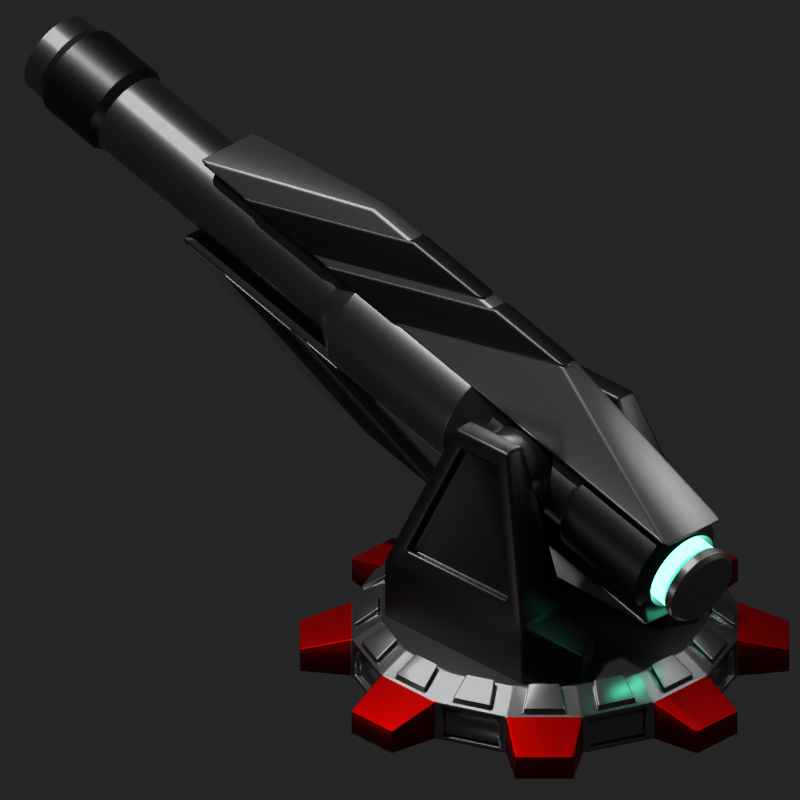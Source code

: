 # Source: particle_waveform_turret.blend  (saved by Blender 2.80.75; exported with 4.5.12 LTS)
import bpy
from mathutils import Matrix  # noqa: F401  (used for matrix-valued properties, if any)

bpy.ops.wm.read_factory_settings(use_empty=True)
scene = bpy.context.scene
scene.name = 'Scene'

# ---- collections
col_collection_1 = bpy.data.collections.new('Collection 1'); scene.collection.children.link(col_collection_1)

# ---- materials (node trees are filled in below, after node groups)
mat_dark_metal = bpy.data.materials.new('Dark Metal')
mat_dark_metal.alpha_threshold = 0.0
mat_dark_metal.roughness = 0.5
mat_light_metal = bpy.data.materials.new('Light Metal')
mat_light_metal.alpha_threshold = 0.0
mat_light_metal.roughness = 0.5
mat_colorful_metal = bpy.data.materials.new('Colorful Metal')
mat_colorful_metal.alpha_threshold = 0.0
mat_colorful_metal.roughness = 0.5
mat_raw_metal = bpy.data.materials.new('Raw Metal')
mat_raw_metal.alpha_threshold = 0.0
mat_raw_metal.roughness = 0.5
mat_light_source = bpy.data.materials.new('Light Source')
mat_light_source.alpha_threshold = 0.0
mat_light_source.roughness = 0.5

# ---- material node trees
mat_dark_metal.use_nodes = True; mat_dark_metal.node_tree.nodes.clear()
_N = mat_dark_metal.node_tree.nodes; _L = mat_dark_metal.node_tree.links
n0 = _N.new('ShaderNodeOutputMaterial'); n0.name = 'Material Output'; n0.location = (300, 300)
n1 = _N.new('ShaderNodeBsdfPrincipled'); n1.name = 'Principled BSDF'; n1.location = (10, 300)
n1.width = 150
n1.subsurface_method = 'BURLEY'
n1.inputs[0].default_value = (0.04954, 0.04954, 0.04954, 1.0)
n1.inputs[1].default_value = 1.0
n1.inputs[2].default_value = 0.4
n1.inputs[3].default_value = 1.45
n1.inputs[9].default_value = (1.0, 1.0, 1.0)
n1.inputs[27].default_value = (0.0, 0.0, 0.0, 1.0)
n1.inputs[28].default_value = 1.0
_L.new(n1.outputs[0], n0.inputs[0])
n0.is_active_output = True
mat_light_metal.use_nodes = True; mat_light_metal.node_tree.nodes.clear()
_N = mat_light_metal.node_tree.nodes; _L = mat_light_metal.node_tree.links
n0 = _N.new('ShaderNodeOutputMaterial'); n0.name = 'Material Output'; n0.location = (300, 300)
n1 = _N.new('ShaderNodeBsdfPrincipled'); n1.name = 'Principled BSDF'; n1.location = (10, 300)
n1.width = 150
n1.subsurface_method = 'BURLEY'
n1.inputs[0].default_value = (0.7874, 0.7874, 0.7874, 1.0)
n1.inputs[1].default_value = 1.0
n1.inputs[2].default_value = 0.3
n1.inputs[3].default_value = 1.45
n1.inputs[9].default_value = (1.0, 1.0, 1.0)
n1.inputs[27].default_value = (0.0, 0.0, 0.0, 1.0)
n1.inputs[28].default_value = 1.0
_L.new(n1.outputs[0], n0.inputs[0])
n0.is_active_output = True
mat_colorful_metal.use_nodes = True; mat_colorful_metal.node_tree.nodes.clear()
_N = mat_colorful_metal.node_tree.nodes; _L = mat_colorful_metal.node_tree.links
n0 = _N.new('ShaderNodeOutputMaterial'); n0.name = 'Material Output'; n0.location = (300, 300)
n1 = _N.new('ShaderNodeBsdfPrincipled'); n1.name = 'Principled BSDF'; n1.location = (10, 300)
n1.width = 150
n1.subsurface_method = 'BURLEY'
n1.inputs[0].default_value = (0.3185, 0.0004068, 0.0, 1.0)
n1.inputs[1].default_value = 1.0
n1.inputs[2].default_value = 0.5248
n1.inputs[3].default_value = 1.45
n1.inputs[9].default_value = (1.0, 1.0, 1.0)
n1.inputs[27].default_value = (0.0, 0.0, 0.0, 1.0)
n1.inputs[28].default_value = 1.0
_L.new(n1.outputs[0], n0.inputs[0])
n0.is_active_output = True
mat_raw_metal.use_nodes = True; mat_raw_metal.node_tree.nodes.clear()
_N = mat_raw_metal.node_tree.nodes; _L = mat_raw_metal.node_tree.links
n0 = _N.new('ShaderNodeOutputMaterial'); n0.name = 'Material Output'; n0.location = (300, 300)
n1 = _N.new('ShaderNodeBsdfPrincipled'); n1.name = 'Principled BSDF'; n1.location = (10, 300)
n1.width = 150
n1.subsurface_method = 'BURLEY'
n1.inputs[0].default_value = (0.281, 0.281, 0.281, 1.0)
n1.inputs[1].default_value = 1.0
n1.inputs[2].default_value = 0.3
n1.inputs[3].default_value = 1.45
n1.inputs[9].default_value = (1.0, 1.0, 1.0)
n1.inputs[27].default_value = (0.0, 0.0, 0.0, 1.0)
n1.inputs[28].default_value = 1.0
_L.new(n1.outputs[0], n0.inputs[0])
n0.is_active_output = True
mat_light_source.use_nodes = True; mat_light_source.node_tree.nodes.clear()
_N = mat_light_source.node_tree.nodes; _L = mat_light_source.node_tree.links
n0 = _N.new('ShaderNodeOutputMaterial'); n0.name = 'Material Output'; n0.location = (300, 300)
n1 = _N.new('ShaderNodeEmission'); n1.name = 'Emission'; n1.location = (10, 300)
n1.inputs[0].default_value = (0.1329, 1.0, 0.6383, 1.0)
n1.inputs[1].default_value = 6.0
_L.new(n1.outputs[0], n0.inputs[0])
n0.is_active_output = True

# ---- world
world_world = bpy.data.worlds.new('World'); scene.world = world_world
world_world.color = (0.01885, 0.01885, 0.01885)
world_world.use_sun_shadow = False
world_world.sun_shadow_jitter_overblur = 0.0
world_world.cycles.sampling_method = 'MANUAL'
world_world.cycles.sample_map_resolution = 256

# ---- cameras
cam_camera = bpy.data.cameras.new('Camera')
cam_camera.type = 'ORTHO'
cam_camera.clip_end = 100.0
cam_camera.lens = 35.0
cam_camera.sensor_width = 32.0
cam_camera.sensor_height = 18.0
cam_camera.ortho_scale = 7.0
cam_camera.dof.focus_distance = 0.0

# ---- lights
light_lamp_002 = bpy.data.lights.new('Lamp.002', 'POINT')
light_lamp_002.transmission_factor = 0.0
light_lamp_002.cutoff_distance = 30.0
light_lamp_002.energy = 100.0
light_lamp_002.shadow_buffer_clip_start = 1.001
light_lamp_002.shadow_soft_size = 1.0
light_lamp_002.shadow_maximum_resolution = 0.006
light_lamp_002.use_absolute_resolution = True
light_lamp_002.cycles.use_multiple_importance_sampling = False
light_sun = bpy.data.lights.new('Sun', 'SUN')
light_sun.transmission_factor = 0.0
light_sun.angle = 0.036
light_sun.energy = 3.0
light_sun.shadow_buffer_clip_start = 0.5
light_sun.shadow_soft_size = 0.018
light_sun.shadow_cascade_max_distance = 1000.0
light_sun.cycles.use_multiple_importance_sampling = False
light_lamp = bpy.data.lights.new('Lamp', 'POINT')
light_lamp.transmission_factor = 0.0
light_lamp.cutoff_distance = 30.0
light_lamp.energy = 100.0
light_lamp.shadow_buffer_clip_start = 1.001
light_lamp.shadow_soft_size = 1.0
light_lamp.shadow_maximum_resolution = 0.006
light_lamp.use_absolute_resolution = True
light_lamp.cycles.use_multiple_importance_sampling = False

# ---- meshes
me_cube_003 = bpy.data.meshes.new('Cube.003')
me_cube_003.from_pydata([(-0.3968, 0.2114, 0.4869), (-0.09875, -1.714, 1.228), (0.3968, 0.2114, 0.4869), (0.09875, -1.714, 1.228), (0.09875, -0.7465, 1.228), (-0.09875, -0.7465, 1.228), (-0.3968, 1.179, 0.4869), (0.3968, 1.179, 0.4869)], [], [(3, 2, 7, 4), (0, 1, 5, 6), (1, 0, 2, 3), (2, 0, 6, 7), (5, 4, 7, 6), (1, 3, 4, 5)])
me_cube_003.polygons.foreach_set('use_smooth', [True] * 6)
me_cube_003.materials.append(mat_dark_metal)
me_cube_003.materials.append(None)
me_cube_003.use_remesh_preserve_volume = False
me_cube_003.use_remesh_preserve_attributes = False
me_cube_003.use_mirror_vertex_groups = False
me_cube_003.update()
me_cube_002 = bpy.data.meshes.new('Cube.002')
me_cube_002.from_pydata([(-0.3758, -4.937, 0.5008), (-0.09005, -2.987, 1.211), (-0.3758, 1.62, 0.5008), (-0.09005, -0.3295, 1.211), (0.3758, -4.937, 0.5008), (0.09005, -2.987, 1.211), (0.3758, 1.62, 0.5008), (0.09005, -0.3295, 1.211), (-0.1928, 1.238, 0.296), (-0.1928, -4.554, 0.296), (0.1928, 1.238, 0.296), (0.1928, -4.554, 0.296)], [], [(0, 1, 3, 2), (6, 7, 5, 4), (4, 5, 1, 0), (0, 2, 8, 9), (7, 3, 1, 5), (3, 7, 6, 2), (8, 10, 11, 9), (6, 4, 11, 10), (2, 6, 10, 8), (4, 0, 9, 11)])
me_cube_002.polygons.foreach_set('use_smooth', [True] * 10)
me_cube_002.polygons.foreach_set('material_index', [0, 0, 0, 1, 0, 0, 1, 1, 1, 1])
me_cube_002.materials.append(mat_light_metal)
me_cube_002.materials.append(mat_dark_metal)
me_cube_002.use_remesh_preserve_volume = False
me_cube_002.use_remesh_preserve_attributes = False
me_cube_002.use_mirror_vertex_groups = False
me_cube_002.update()
me_cube_001 = bpy.data.meshes.new('Cube.001')
me_cube_001.from_pydata([(0.6366, -0.9291, -0.7621), (0.6366, -0.3528, 0.7603), (0.6366, 0.9291, -0.7621), (0.6366, 0.3528, 0.7603), (1.192, -0.6732, -0.5887), (0.9038, -0.2282, 0.5869), (1.192, 0.6732, -0.5887), (0.9038, 0.2282, 0.5869), (0.6366, 0.9291, -1.769), (0.6366, -0.9291, -1.769), (1.234, 0.9291, -1.769), (1.234, -0.9291, -1.769), (0.7764, 1.293, -1.129), (0.4589, 1.134, -1.129), (0.4589, -1.134, -1.129), (0.7764, -1.293, -1.129), (0.7764, 1.293, -1.769), (0.4589, 1.134, -1.769), (0.4589, -1.134, -1.769), (0.7764, -1.293, -1.769), (0.8614, 0.3528, 0.7603), (1.234, 0.9291, -0.7621), (1.234, -0.9291, -0.7621), (0.8614, -0.3528, 0.7603), (0.8265, 0.2282, 0.568), (1.114, 0.6732, -0.6077), (1.114, -0.6732, -0.6077), (0.8265, -0.2282, 0.568)], [], [(0, 1, 3, 2), (2, 3, 20, 21), (5, 4, 26, 27), (22, 23, 1, 0), (21, 22, 11, 10), (20, 3, 1, 23), (8, 10, 11, 9), (11, 22, 15, 19), (0, 9, 18, 14), (0, 2, 8, 9), (15, 14, 18, 19), (13, 12, 16, 17), (22, 0, 14, 15), (8, 2, 13, 17), (21, 10, 16, 12), (2, 21, 12, 13), (9, 11, 19, 18), (10, 8, 17, 16), (7, 6, 21, 20), (6, 4, 22, 21), (5, 7, 20, 23), (4, 5, 23, 22), (25, 24, 27, 26), (4, 6, 25, 26), (7, 5, 27, 24), (6, 7, 24, 25)])
me_cube_001.polygons.foreach_set('use_smooth', [True] * 26)
me_cube_001.materials.append(mat_dark_metal)
me_cube_001.materials.append(mat_colorful_metal)
me_cube_001.use_remesh_preserve_volume = False
me_cube_001.use_remesh_preserve_attributes = False
me_cube_001.use_mirror_vertex_groups = False
me_cube_001.update()
me_cylinder = bpy.data.meshes.new('Cylinder')
me_cylinder.from_pydata([(3.537e-06, 0.2496, -0.3506), (0.09552, 0.2306, -0.3506), (0.1765, 0.1765, -0.3506), (0.2306, 0.09553, -0.3506), (0.2496, 6.359e-06, -0.3506), (0.2306, -0.09551, -0.3506), (0.1765, -0.1765, -0.3506), (0.09552, -0.2306, -0.3506), (3.58e-06, -0.2496, -0.3506), (-0.09552, -0.2306, -0.3506), (-0.1765, -0.1765, -0.3506), (-0.2306, -0.09551, -0.3506), (-0.2496, 6.374e-06, -0.3506), (-0.2306, 0.09553, -0.3506), (-0.1765, 0.1765, -0.3506), (-0.09552, 0.2306, -0.3506), (-1.227e-08, 0.3701, -4.5), (-1.326e-08, 0.373, -4.499), (-1.31e-08, 0.371, -4.498), (0.1427, 0.3446, -4.499), (0.1416, 0.342, -4.5), (0.142, 0.3427, -4.498), (0.2637, 0.2637, -4.499), (0.2617, 0.2617, -4.5), (0.2623, 0.2623, -4.498), (0.3446, 0.1427, -4.499), (0.342, 0.1416, -4.5), (0.3427, 0.142, -4.498), (0.373, -3.213e-07, -4.499), (0.3701, -3.213e-07, -4.5), (0.371, -3.211e-07, -4.498), (0.3446, -0.1427, -4.499), (0.342, -0.1416, -4.5), (0.3427, -0.142, -4.498), (0.2637, -0.2637, -4.499), (0.2617, -0.2617, -4.5), (0.2623, -0.2623, -4.498), (0.1427, -0.3446, -4.499), (0.1416, -0.342, -4.5), (0.142, -0.3427, -4.498), (7.142e-08, -0.373, -4.499), (7.272e-08, -0.3701, -4.5), (7.179e-08, -0.371, -4.498), (-0.1427, -0.3446, -4.499), (-0.1416, -0.342, -4.5), (-0.142, -0.3427, -4.498), (-0.2637, -0.2637, -4.499), (-0.2617, -0.2617, -4.5), (-0.2623, -0.2623, -4.498), (-0.3446, -0.1427, -4.499), (-0.342, -0.1416, -4.5), (-0.3427, -0.142, -4.498), (-0.373, -3.087e-07, -4.499), (-0.3701, -3.09e-07, -4.5), (-0.371, -3.087e-07, -4.498), (-0.3446, 0.1427, -4.499), (-0.342, 0.1416, -4.5), (-0.3427, 0.142, -4.498), (-0.2637, 0.2637, -4.499), (-0.2617, 0.2617, -4.5), (-0.2623, 0.2623, -4.498), (-0.1427, 0.3446, -4.499), (-0.1416, 0.342, -4.5), (-0.142, 0.3427, -4.498), (5.321e-09, 0.5289, -4.456), (5.729e-09, 0.5323, -4.448), (5.617e-09, 0.5313, -4.453), (0.2037, 0.4918, -4.448), (0.2024, 0.4887, -4.456), (0.2033, 0.4908, -4.453), (0.2024, 0.4887, -3.406), (0.2037, 0.4918, -3.414), (0.2033, 0.4908, -3.41), (5.729e-09, 0.5323, -3.414), (5.321e-09, 0.5289, -3.406), (5.617e-09, 0.5313, -3.41), (0.3764, 0.3764, -4.448), (0.374, 0.374, -4.456), (0.3757, 0.3757, -4.453), (0.374, 0.374, -3.406), (0.3764, 0.3764, -3.414), (0.3757, 0.3757, -3.41), (0.4918, 0.2037, -4.448), (0.4887, 0.2024, -4.456), (0.4908, 0.2033, -4.453), (0.4887, 0.2024, -3.406), (0.4918, 0.2037, -3.414), (0.4908, 0.2033, -3.41), (0.5323, -3.185e-07, -4.448), (0.5289, -3.188e-07, -4.456), (0.5313, -3.186e-07, -4.453), (0.5289, -3.199e-07, -3.406), (0.5323, -3.201e-07, -3.414), (0.5313, -3.2e-07, -3.41), (0.4918, -0.2037, -4.448), (0.4887, -0.2024, -4.456), (0.4908, -0.2033, -4.453), (0.4887, -0.2024, -3.406), (0.4918, -0.2037, -3.414), (0.4908, -0.2033, -3.41), (0.3764, -0.3764, -4.448), (0.374, -0.374, -4.456), (0.3757, -0.3757, -4.453), (0.374, -0.374, -3.406), (0.3764, -0.3764, -3.414), (0.3757, -0.3757, -3.41), (0.2037, -0.4918, -4.448), (0.2024, -0.4887, -4.456), (0.2033, -0.4908, -4.453), (0.2024, -0.4887, -3.406), (0.2037, -0.4918, -3.414), (0.2033, -0.4908, -3.41), (8.61e-08, -0.5323, -4.448), (8.567e-08, -0.5289, -4.456), (8.597e-08, -0.5313, -4.453), (8.567e-08, -0.5289, -3.406), (8.61e-08, -0.5323, -3.414), (8.597e-08, -0.5313, -3.41), (-0.2037, -0.4918, -4.448), (-0.2024, -0.4887, -4.456), (-0.2033, -0.4908, -4.453), (-0.2024, -0.4887, -3.406), (-0.2037, -0.4918, -3.414), (-0.2033, -0.4908, -3.41), (-0.3764, -0.3764, -4.448), (-0.374, -0.374, -4.456), (-0.3757, -0.3757, -4.453), (-0.374, -0.374, -3.406), (-0.3764, -0.3764, -3.414), (-0.3757, -0.3757, -3.41), (-0.4918, -0.2037, -4.448), (-0.4887, -0.2024, -4.456), (-0.4908, -0.2033, -4.453), (-0.4887, -0.2024, -3.406), (-0.4918, -0.2037, -3.414), (-0.4908, -0.2033, -3.41), (-0.5323, -2.889e-07, -4.448), (-0.5289, -2.896e-07, -4.456), (-0.5313, -2.891e-07, -4.453), (-0.5289, -2.906e-07, -3.406), (-0.5323, -2.905e-07, -3.414), (-0.5313, -2.905e-07, -3.41), (-0.4918, 0.2037, -4.448), (-0.4887, 0.2024, -4.456), (-0.4908, 0.2033, -4.453), (-0.4887, 0.2024, -3.406), (-0.4918, 0.2037, -3.414), (-0.4908, 0.2033, -3.41), (-0.3764, 0.3764, -4.448), (-0.374, 0.374, -4.456), (-0.3757, 0.3757, -4.453), (-0.374, 0.374, -3.406), (-0.3764, 0.3764, -3.414), (-0.3757, 0.3757, -3.41), (-0.2037, 0.4918, -4.448), (-0.2024, 0.4887, -4.456), (-0.2033, 0.4908, -4.453), (-0.2024, 0.4887, -3.406), (-0.2037, 0.4918, -3.414), (-0.2033, 0.4908, -3.41), (-4.009e-10, 0.4811, 3.243), (1.776e-14, 0.4833, 3.252), (-1.128e-10, 0.4827, 3.248), (0.185, 0.4465, 3.252), (0.1841, 0.4445, 3.243), (0.1847, 0.4459, 3.248), (0.1841, 0.4445, 3.872), (0.185, 0.4465, 3.863), (0.1847, 0.4459, 3.868), (1.776e-14, 0.4833, 3.863), (-4.009e-10, 0.4811, 3.872), (-1.128e-10, 0.4827, 3.868), (0.3418, 0.3418, 3.252), (0.3402, 0.3402, 3.243), (0.3413, 0.3413, 3.248), (0.3402, 0.3402, 3.872), (0.3418, 0.3418, 3.863), (0.3413, 0.3413, 3.868), (0.4465, 0.185, 3.252), (0.4445, 0.1841, 3.243), (0.4459, 0.1847, 3.248), (0.4445, 0.1841, 3.872), (0.4465, 0.185, 3.863), (0.4459, 0.1847, 3.868), (0.4833, 2.415e-07, 3.252), (0.4811, 2.411e-07, 3.243), (0.4827, 2.414e-07, 3.248), (0.4811, 2.538e-07, 3.872), (0.4833, 2.534e-07, 3.863), (0.4827, 2.536e-07, 3.868), (0.4465, -0.185, 3.252), (0.4445, -0.1841, 3.243), (0.4459, -0.1847, 3.248), (0.4445, -0.1841, 3.872), (0.4465, -0.185, 3.863), (0.4459, -0.1847, 3.868), (0.3418, -0.3418, 3.252), (0.3402, -0.3402, 3.243), (0.3413, -0.3413, 3.248), (0.3402, -0.3402, 3.872), (0.3418, -0.3418, 3.863), (0.3413, -0.3413, 3.868), (0.185, -0.4465, 3.252), (0.1841, -0.4445, 3.243), (0.1847, -0.4459, 3.248), (0.1841, -0.4445, 3.872), (0.185, -0.4465, 3.863), (0.1847, -0.4459, 3.868), (7.298e-08, -0.4833, 3.252), (7.263e-08, -0.4811, 3.243), (7.288e-08, -0.4827, 3.248), (7.263e-08, -0.4811, 3.872), (7.298e-08, -0.4833, 3.863), (7.288e-08, -0.4827, 3.868), (-0.185, -0.4465, 3.252), (-0.1841, -0.4445, 3.243), (-0.1847, -0.4459, 3.248), (-0.1841, -0.4445, 3.872), (-0.185, -0.4465, 3.863), (-0.1847, -0.4459, 3.868), (-0.3418, -0.3418, 3.252), (-0.3402, -0.3402, 3.243), (-0.3413, -0.3413, 3.248), (-0.3402, -0.3402, 3.872), (-0.3418, -0.3418, 3.863), (-0.3413, -0.3413, 3.868), (-0.4465, -0.185, 3.252), (-0.4445, -0.1841, 3.243), (-0.4459, -0.1847, 3.248), (-0.4445, -0.1841, 3.872), (-0.4465, -0.185, 3.863), (-0.4459, -0.1847, 3.868), (-0.4833, 2.684e-07, 3.252), (-0.4811, 2.679e-07, 3.243), (-0.4827, 2.682e-07, 3.248), (-0.4811, 2.806e-07, 3.872), (-0.4833, 2.803e-07, 3.863), (-0.4827, 2.804e-07, 3.868), (-0.4465, 0.185, 3.252), (-0.4445, 0.1841, 3.243), (-0.4459, 0.1847, 3.248), (-0.4445, 0.1841, 3.872), (-0.4465, 0.185, 3.863), (-0.4459, 0.1847, 3.868), (-0.3418, 0.3418, 3.252), (-0.3402, 0.3402, 3.243), (-0.3413, 0.3413, 3.248), (-0.3402, 0.3402, 3.872), (-0.3418, 0.3418, 3.863), (-0.3413, 0.3413, 3.868), (-0.185, 0.4465, 3.252), (-0.1841, 0.4445, 3.243), (-0.1847, 0.4459, 3.248), (-0.1841, 0.4445, 3.872), (-0.185, 0.4465, 3.863), (-0.1847, 0.4459, 3.868), (6.104e-08, 0.3927, 4.191), (6.105e-08, 0.3848, 4.187), (6.056e-08, 0.3884, 4.19), (0.1473, 0.3555, 4.187), (0.1503, 0.3628, 4.191), (0.1486, 0.3589, 4.19), (0.2721, 0.2721, 4.187), (0.2777, 0.2777, 4.191), (0.2747, 0.2747, 4.19), (0.3555, 0.1473, 4.187), (0.3628, 0.1503, 4.191), (0.3589, 0.1486, 4.19), (0.3848, 2.554e-07, 4.187), (0.3927, 2.521e-07, 4.191), (0.3884, 2.531e-07, 4.19), (0.3555, -0.1473, 4.187), (0.3628, -0.1503, 4.191), (0.3589, -0.1486, 4.19), (0.2721, -0.2721, 4.187), (0.2777, -0.2777, 4.191), (0.2747, -0.2747, 4.19), (0.1473, -0.3555, 4.187), (0.1503, -0.3628, 4.191), (0.1486, -0.3589, 4.19), (1.286e-07, -0.3848, 4.187), (1.288e-07, -0.3927, 4.191), (1.284e-07, -0.3884, 4.19), (-0.1473, -0.3555, 4.187), (-0.1503, -0.3628, 4.191), (-0.1486, -0.3589, 4.19), (-0.2721, -0.2721, 4.187), (-0.2777, -0.2777, 4.191), (-0.2747, -0.2747, 4.19), (-0.3555, -0.1473, 4.187), (-0.3628, -0.1503, 4.191), (-0.3589, -0.1486, 4.19), (-0.3848, 2.792e-07, 4.187), (-0.3927, 2.762e-07, 4.191), (-0.3884, 2.771e-07, 4.19), (-0.3555, 0.1473, 4.187), (-0.3628, 0.1503, 4.191), (-0.3589, 0.1486, 4.19), (-0.2721, 0.2721, 4.187), (-0.2777, 0.2777, 4.191), (-0.2747, 0.2747, 4.19), (-0.1473, 0.3555, 4.187), (-0.1503, 0.3628, 4.191), (-0.1486, 0.3589, 4.19), (7.049e-08, 0.4353, -2.151), (7.047e-08, 0.4328, -2.16), (7.061e-08, 0.4335, -2.156), (4.877e-08, 0.624, -1.854), (4.906e-08, 0.6215, -1.863), (4.886e-08, 0.6233, -1.859), (4.906e-08, 0.6215, -0.2497), (4.877e-08, 0.624, -0.2583), (4.886e-08, 0.6233, -0.2539), (7.067e-08, 0.4328, 0.04742), (7.049e-08, 0.4353, 0.03879), (7.066e-08, 0.4335, 0.04295), (0.1666, 0.4022, 0.03879), (0.1656, 0.3998, 0.04742), (0.1659, 0.4005, 0.04295), (0.2388, 0.5765, -0.2583), (0.2378, 0.5742, -0.2497), (0.2385, 0.5758, -0.2539), (0.2378, 0.5742, -1.863), (0.2388, 0.5765, -1.854), (0.2385, 0.5758, -1.859), (0.1656, 0.3998, -2.16), (0.1666, 0.4022, -2.151), (0.1659, 0.4005, -2.156), (0.3078, 0.3078, 0.03879), (0.306, 0.306, 0.04742), (0.3066, 0.3066, 0.04295), (0.4413, 0.4413, -0.2583), (0.4394, 0.4394, -0.2497), (0.4407, 0.4407, -0.2539), (0.4394, 0.4394, -1.863), (0.4413, 0.4413, -1.854), (0.4407, 0.4407, -1.859), (0.306, 0.306, -2.16), (0.3078, 0.3078, -2.151), (0.3066, 0.3066, -2.156), (0.4022, 0.1666, 0.03879), (0.3998, 0.1656, 0.04742), (0.4005, 0.1659, 0.04295), (0.5765, 0.2388, -0.2583), (0.5742, 0.2378, -0.2497), (0.5758, 0.2385, -0.2539), (0.5742, 0.2378, -1.863), (0.5765, 0.2388, -1.854), (0.5758, 0.2385, -1.859), (0.3998, 0.1656, -2.16), (0.4022, 0.1666, -2.151), (0.4005, 0.1659, -2.156), (0.4353, -4.28e-08, 0.03879), (0.4328, -4.216e-08, 0.04742), (0.4335, -4.252e-08, 0.04295), (0.624, -5.926e-08, -0.2583), (0.6215, -5.874e-08, -0.2497), (0.6233, -5.898e-08, -0.2539), (0.6215, -1.614e-07, -1.863), (0.624, -1.61e-07, -1.854), (0.6233, -1.613e-07, -1.859), (0.4328, -1.699e-07, -2.16), (0.4353, -1.692e-07, -2.151), (0.4335, -1.695e-07, -2.156), (0.4022, -0.1666, 0.03879), (0.3998, -0.1656, 0.04742), (0.4005, -0.1659, 0.04295), (0.5765, -0.2388, -0.2583), (0.5742, -0.2378, -0.2497), (0.5758, -0.2385, -0.2539), (0.5742, -0.2378, -1.863), (0.5765, -0.2388, -1.854), (0.5758, -0.2385, -1.859), (0.3998, -0.1656, -2.16), (0.4022, -0.1666, -2.151), (0.4005, -0.1659, -2.156), (0.3078, -0.3078, 0.03879), (0.306, -0.306, 0.04742), (0.3066, -0.3066, 0.04295), (0.4413, -0.4413, -0.2583), (0.4394, -0.4394, -0.2497), (0.4407, -0.4407, -0.2539), (0.4394, -0.4394, -1.863), (0.4413, -0.4413, -1.854), (0.4407, -0.4407, -1.859), (0.306, -0.306, -2.16), (0.3078, -0.3078, -2.151), (0.3066, -0.3066, -2.156), (0.1666, -0.4022, 0.03879), (0.1656, -0.3998, 0.04742), (0.1659, -0.4005, 0.04295), (0.2388, -0.5765, -0.2583), (0.2378, -0.5742, -0.2497), (0.2385, -0.5758, -0.2539), (0.2378, -0.5742, -1.863), (0.2388, -0.5765, -1.854), (0.2385, -0.5758, -1.859), (0.1656, -0.3998, -2.16), (0.1666, -0.4022, -2.151), (0.1659, -0.4005, -2.156), (1.362e-07, -0.4353, 0.03879), (1.36e-07, -0.4328, 0.04742), (1.361e-07, -0.4335, 0.04295), (1.43e-07, -0.624, -0.2583), (1.429e-07, -0.6215, -0.2497), (1.43e-07, -0.6233, -0.2539), (1.429e-07, -0.6215, -1.863), (1.43e-07, -0.624, -1.854), (1.43e-07, -0.6233, -1.859), (1.359e-07, -0.4328, -2.16), (1.362e-07, -0.4353, -2.151), (1.361e-07, -0.4335, -2.156), (-0.1666, -0.4022, 0.03879), (-0.1656, -0.3998, 0.04742), (-0.1659, -0.4005, 0.04295), (-0.2388, -0.5765, -0.2583), (-0.2378, -0.5742, -0.2497), (-0.2385, -0.5758, -0.2539), (-0.2378, -0.5742, -1.863), (-0.2388, -0.5765, -1.854), (-0.2385, -0.5758, -1.859), (-0.1656, -0.3998, -2.16), (-0.1666, -0.4022, -2.151), (-0.1659, -0.4005, -2.156), (-0.3078, -0.3078, 0.03879), (-0.306, -0.306, 0.04742), (-0.3066, -0.3066, 0.04295), (-0.4413, -0.4413, -0.2583), (-0.4394, -0.4394, -0.2497), (-0.4407, -0.4407, -0.2539), (-0.4394, -0.4394, -1.863), (-0.4413, -0.4413, -1.854), (-0.4407, -0.4407, -1.859), (-0.306, -0.306, -2.16), (-0.3078, -0.3078, -2.151), (-0.3066, -0.3066, -2.156), (-0.4022, -0.1666, 0.03879), (-0.3998, -0.1656, 0.04742), (-0.4005, -0.1659, 0.04295), (-0.5765, -0.2388, -0.2583), (-0.5742, -0.2378, -0.2497), (-0.5758, -0.2385, -0.2539), (-0.5742, -0.2378, -1.863), (-0.5765, -0.2388, -1.854), (-0.5758, -0.2385, -1.859), (-0.3998, -0.1656, -2.16), (-0.4022, -0.1666, -2.151), (-0.4005, -0.1659, -2.156), (-0.4353, -1.858e-08, 0.03879), (-0.4328, -1.809e-08, 0.04742), (-0.4335, -1.84e-08, 0.04295), (-0.624, -2.454e-08, -0.2583), (-0.6215, -2.416e-08, -0.2497), (-0.6233, -2.431e-08, -0.2539), (-0.6215, -1.268e-07, -1.863), (-0.624, -1.263e-07, -1.854), (-0.6233, -1.266e-07, -1.859), (-0.4328, -1.459e-07, -2.16), (-0.4353, -1.45e-07, -2.151), (-0.4335, -1.454e-07, -2.156), (-0.4022, 0.1666, 0.03879), (-0.3998, 0.1656, 0.04742), (-0.4005, 0.1659, 0.04295), (-0.5765, 0.2388, -0.2583), (-0.5742, 0.2378, -0.2497), (-0.5758, 0.2385, -0.2539), (-0.5742, 0.2378, -1.863), (-0.5765, 0.2388, -1.854), (-0.5758, 0.2385, -1.859), (-0.3998, 0.1656, -2.16), (-0.4022, 0.1666, -2.151), (-0.4005, 0.1659, -2.156), (-0.3078, 0.3078, 0.03879), (-0.306, 0.306, 0.04742), (-0.3066, 0.3066, 0.04295), (-0.4413, 0.4413, -0.2583), (-0.4394, 0.4394, -0.2497), (-0.4407, 0.4407, -0.2539), (-0.4394, 0.4394, -1.863), (-0.4413, 0.4413, -1.854), (-0.4407, 0.4407, -1.859), (-0.306, 0.306, -2.16), (-0.3078, 0.3078, -2.151), (-0.3066, 0.3066, -2.156), (-0.1666, 0.4022, 0.03879), (-0.1656, 0.3998, 0.04742), (-0.1659, 0.4005, 0.04295), (-0.2388, 0.5765, -0.2583), (-0.2378, 0.5742, -0.2497), (-0.2385, 0.5758, -0.2539), (-0.2378, 0.5742, -1.863), (-0.2388, 0.5765, -1.854), (-0.2385, 0.5758, -1.859), (-0.1656, 0.3998, -2.16), (-0.1666, 0.4022, -2.151), (-0.1659, 0.4005, -2.156), (0.1638, 0.3954, 4.191), (0.1656, 0.3998, 4.186), (0.1651, 0.3986, 4.189), (6.914e-08, 0.4328, 4.186), (6.963e-08, 0.428, 4.191), (6.997e-08, 0.4314, 4.189), (0.3027, 0.3027, 4.191), (0.306, 0.306, 4.186), (0.305, 0.305, 4.189), (0.3954, 0.1638, 4.191), (0.3998, 0.1656, 4.186), (0.3986, 0.1651, 4.189), (0.428, 2.521e-07, 4.191), (0.4328, 2.523e-07, 4.186), (0.4314, 2.522e-07, 4.189), (0.3954, -0.1638, 4.191), (0.3998, -0.1656, 4.186), (0.3986, -0.1651, 4.189), (0.3027, -0.3027, 4.191), (0.306, -0.306, 4.186), (0.305, -0.305, 4.189), (0.1638, -0.3954, 4.191), (0.1656, -0.3998, 4.186), (0.1651, -0.3986, 4.189), (1.353e-07, -0.428, 4.191), (1.347e-07, -0.4328, 4.186), (1.354e-07, -0.4314, 4.189), (-0.1638, -0.3954, 4.191), (-0.1656, -0.3998, 4.186), (-0.1651, -0.3986, 4.189), (-0.3027, -0.3027, 4.191), (-0.306, -0.306, 4.186), (-0.305, -0.305, 4.189), (-0.3954, -0.1638, 4.191), (-0.3998, -0.1656, 4.186), (-0.3986, -0.1651, 4.189), (-0.428, 2.762e-07, 4.191), (-0.4328, 2.764e-07, 4.186), (-0.4314, 2.762e-07, 4.189), (-0.3954, 0.1638, 4.191), (-0.3998, 0.1656, 4.186), (-0.3986, 0.1651, 4.189), (-0.3027, 0.3027, 4.191), (-0.306, 0.306, 4.186), (-0.305, 0.305, 4.189), (-0.1638, 0.3954, 4.191), (-0.1656, 0.3998, 4.186), (-0.1651, 0.3986, 4.189), (1.103e-07, 0.2527, 4.037), (1.151e-07, 0.2496, 4.029), (1.122e-07, 0.2505, 4.033), (0.09552, 0.2306, 4.029), (0.09671, 0.2335, 4.037), (0.09587, 0.2315, 4.033), (0.1765, 0.1765, 4.029), (0.1787, 0.1787, 4.037), (0.1771, 0.1771, 4.033), (0.2306, 0.09552, 4.029), (0.2335, 0.09671, 4.037), (0.2315, 0.09587, 4.033), (0.2496, 4.024e-07, 4.029), (0.2527, 3.928e-07, 4.037), (0.2505, 3.97e-07, 4.033), (0.2306, -0.09552, 4.029), (0.2335, -0.09671, 4.037), (0.2315, -0.09587, 4.033), (0.1765, -0.1765, 4.029), (0.1787, -0.1787, 4.037), (0.1771, -0.1771, 4.033), (0.09552, -0.2306, 4.029), (0.09671, -0.2335, 4.037), (0.09587, -0.2315, 4.033), (1.589e-07, -0.2496, 4.029), (1.547e-07, -0.2527, 4.037), (1.562e-07, -0.2505, 4.033), (-0.09552, -0.2306, 4.029), (-0.09671, -0.2335, 4.037), (-0.09587, -0.2315, 4.033), (-0.1765, -0.1765, 4.029), (-0.1787, -0.1787, 4.037), (-0.1771, -0.1771, 4.033), (-0.2306, -0.09552, 4.029), (-0.2335, -0.09671, 4.037), (-0.2315, -0.09587, 4.033), (-0.2496, 4.179e-07, 4.029), (-0.2527, 4.085e-07, 4.037), (-0.2505, 4.125e-07, 4.033), (-0.2306, 0.09552, 4.029), (-0.2335, 0.09671, 4.037), (-0.2315, 0.09587, 4.033), (-0.1765, 0.1765, 4.029), (-0.1787, 0.1787, 4.037), (-0.1771, 0.1771, 4.033), (-0.09552, 0.2306, 4.029), (-0.09671, 0.2335, 4.037), (-0.09587, 0.2315, 4.033), (0.4019, -0.1665, 3.959), (0.3998, -0.1656, 3.968), (0.4004, -0.1659, 3.964), (0.435, 2.6e-07, 3.959), (0.4328, 2.602e-07, 3.968), (0.4334, 2.602e-07, 3.964), (0.4328, 2.334e-07, 3.147), (0.435, 2.342e-07, 3.156), (0.4334, 2.338e-07, 3.152), (0.3076, -0.3076, 3.156), (0.306, -0.306, 3.147), (0.3065, -0.3065, 3.152), (0.3998, -0.1656, 3.147), (0.4019, -0.1665, 3.156), (0.4004, -0.1659, 3.152), (0.306, -0.306, 3.968), (0.3076, -0.3076, 3.959), (0.3065, -0.3065, 3.964), (0.1665, -0.4019, 3.156), (0.1656, -0.3998, 3.147), (0.1659, -0.4004, 3.152), (0.1656, -0.3998, 3.968), (0.1665, -0.4019, 3.959), (0.1659, -0.4004, 3.964), (6.639e-08, -0.4328, 3.968), (6.527e-08, -0.435, 3.959), (6.545e-08, -0.4334, 3.964), (6.527e-08, -0.435, 3.156), (6.503e-08, -0.4328, 3.147), (6.505e-08, -0.4334, 3.152), (-0.1656, -0.3998, 3.968), (-0.1665, -0.4019, 3.959), (-0.1659, -0.4004, 3.964), (-0.1665, -0.4019, 3.156), (-0.1656, -0.3998, 3.147), (-0.1659, -0.4004, 3.152), (-0.306, -0.306, 3.968), (-0.3076, -0.3076, 3.959), (-0.3065, -0.3065, 3.964), (-0.3076, -0.3076, 3.156), (-0.306, -0.306, 3.147), (-0.3065, -0.3065, 3.152), (-0.4019, -0.1665, 3.959), (-0.3998, -0.1656, 3.968), (-0.4004, -0.1659, 3.964), (-0.4328, 2.84e-07, 3.968), (-0.435, 2.84e-07, 3.959), (-0.4334, 2.841e-07, 3.964), (-0.4019, -0.1665, 3.156), (-0.3998, -0.1656, 3.147), (-0.4004, -0.1659, 3.152), (-0.435, 2.581e-07, 3.156), (-0.4328, 2.573e-07, 3.147), (-0.4334, 2.577e-07, 3.152), (0.4019, 0.1665, 3.959), (0.3998, 0.1656, 3.968), (0.4004, 0.1659, 3.964), (0.3998, 0.1656, 3.147), (0.4019, 0.1665, 3.156), (0.4004, 0.1659, 3.152), (-0.3998, 0.1656, 3.968), (-0.4019, 0.1665, 3.959), (-0.4004, 0.1659, 3.964), (-0.4019, 0.1665, 3.156), (-0.3998, 0.1656, 3.147), (-0.4004, 0.1659, 3.152), (0.3076, 0.3076, 3.959), (0.306, 0.306, 3.968), (0.3065, 0.3065, 3.964), (0.306, 0.306, 3.147), (0.3076, 0.3076, 3.156), (0.3065, 0.3065, 3.152), (-0.3076, 0.3076, 3.156), (-0.306, 0.306, 3.147), (-0.3065, 0.3065, 3.152), (-0.306, 0.306, 3.968), (-0.3076, 0.3076, 3.959), (-0.3065, 0.3065, 3.964), (0.1665, 0.4019, 3.959), (0.1656, 0.3998, 3.968), (0.1659, 0.4004, 3.964), (0.1656, 0.3998, 3.147), (0.1665, 0.4019, 3.156), (0.1659, 0.4004, 3.152), (-8.81e-09, 0.435, 3.959), (-7.563e-09, 0.4328, 3.968), (-8.615e-09, 0.4334, 3.964), (-0.1656, 0.3998, 3.968), (-0.1665, 0.4019, 3.959), (-0.1659, 0.4004, 3.964), (-0.1665, 0.4019, 3.156), (-0.1656, 0.3998, 3.147), (-0.1659, 0.4004, 3.152), (-9.09e-09, 0.4328, 3.147), (-8.81e-09, 0.435, 3.156), (-9.062e-09, 0.4334, 3.152), (-0.306, 0.306, -3.306), (-0.3084, 0.3084, -3.314), (-0.3067, 0.3067, -3.311), (-0.4029, 0.1669, -3.314), (-0.3998, 0.1656, -3.306), (-0.4008, 0.166, -3.311), (0.4361, -3.129e-07, -3.314), (0.4328, -3.121e-07, -3.306), (0.4338, -3.126e-07, -3.311), (0.1656, -0.3998, -3.306), (0.1669, -0.403, -3.314), (0.166, -0.4008, -3.311), (-0.4361, -2.943e-07, -3.314), (-0.4328, -2.938e-07, -3.306), (-0.4338, -2.942e-07, -3.311), (0.3084, 0.3084, -3.314), (0.306, 0.306, -3.306), (0.3067, 0.3067, -3.311), (-0.1669, 0.4029, -3.314), (-0.1656, 0.3998, -3.306), (-0.166, 0.4008, -3.311), (-0.4029, -0.1669, -3.314), (-0.3998, -0.1656, -3.306), (-0.4008, -0.166, -3.311), (-0.3084, -0.3084, -3.314), (-0.306, -0.306, -3.306), (-0.3067, -0.3067, -3.311), (-0.1669, -0.403, -3.314), (-0.1656, -0.3998, -3.306), (-0.166, -0.4008, -3.311), (-6.05e-09, 0.4328, -3.306), (-5.954e-09, 0.4361, -3.314), (-6.155e-09, 0.4338, -3.311), (0.1656, 0.3998, -3.306), (0.1669, 0.4029, -3.314), (0.166, 0.4008, -3.311), (0.306, -0.306, -3.306), (0.3084, -0.3084, -3.314), (0.3067, -0.3067, -3.311), (0.3998, -0.1656, -3.306), (0.4029, -0.1669, -3.314), (0.4008, -0.166, -3.311), (7.369e-08, -0.4362, -3.314), (7.351e-08, -0.4328, -3.306), (7.344e-08, -0.4338, -3.311), (0.3998, 0.1656, -3.306), (0.4029, 0.1669, -3.314), (0.4008, 0.166, -3.311), (-8.063e-09, 0.4186, -4.559), (-7.33e-09, 0.4248, -4.559), (-7.713e-09, 0.4216, -4.561), (0.1626, 0.3925, -4.559), (0.1602, 0.3868, -4.559), (0.1613, 0.3895, -4.561), (0.3004, 0.3004, -4.559), (0.296, 0.296, -4.559), (0.2981, 0.2981, -4.561), (0.3925, 0.1626, -4.559), (0.3868, 0.1602, -4.559), (0.3895, 0.1613, -4.561), (0.4248, -3.266e-07, -4.559), (0.4186, -3.265e-07, -4.559), (0.4216, -3.267e-07, -4.561), (0.3925, -0.1626, -4.559), (0.3868, -0.1602, -4.559), (0.3895, -0.1613, -4.561), (0.3004, -0.3004, -4.559), (0.296, -0.296, -4.559), (0.2981, -0.2981, -4.561), (0.1626, -0.3925, -4.559), (0.1602, -0.3868, -4.559), (0.1613, -0.3895, -4.561), (7.222e-08, -0.4248, -4.559), (7.177e-08, -0.4186, -4.559), (7.191e-08, -0.4216, -4.561), (-0.1626, -0.3925, -4.559), (-0.1602, -0.3868, -4.559), (-0.1613, -0.3895, -4.561), (-0.3004, -0.3004, -4.559), (-0.296, -0.296, -4.559), (-0.2981, -0.2981, -4.561), (-0.3925, -0.1626, -4.559), (-0.3868, -0.1602, -4.559), (-0.3895, -0.1613, -4.561), (-0.4248, -3.092e-07, -4.559), (-0.4186, -3.098e-07, -4.559), (-0.4216, -3.096e-07, -4.561), (-0.3925, 0.1626, -4.559), (-0.3868, 0.1602, -4.559), (-0.3895, 0.1613, -4.561), (-0.3004, 0.3004, -4.559), (-0.296, 0.296, -4.559), (-0.2981, 0.2981, -4.561), (-0.1626, 0.3925, -4.559), (-0.1602, 0.3868, -4.559), (-0.1613, 0.3895, -4.561), (7.748e-08, 0.4071, -4.751), (7.488e-08, 0.4043, -4.743), (7.672e-08, 0.4063, -4.747), (0.1547, 0.3735, -4.743), (0.1558, 0.3761, -4.751), (0.1555, 0.3754, -4.747), (0.2859, 0.2859, -4.743), (0.2879, 0.2879, -4.751), (0.2873, 0.2873, -4.747), (0.3735, 0.1547, -4.743), (0.3761, 0.1558, -4.751), (0.3754, 0.1555, -4.747), (0.4043, -3.426e-07, -4.743), (0.4071, -3.434e-07, -4.751), (0.4063, -3.43e-07, -4.747), (0.3735, -0.1547, -4.743), (0.3761, -0.1558, -4.751), (0.3754, -0.1555, -4.747), (0.2859, -0.2859, -4.743), (0.2879, -0.2879, -4.751), (0.2873, -0.2873, -4.747), (0.1547, -0.3735, -4.743), (0.1558, -0.3761, -4.751), (0.1555, -0.3754, -4.747), (1.677e-07, -0.4043, -4.743), (1.71e-07, -0.4071, -4.751), (1.7e-07, -0.4063, -4.747), (-0.1547, -0.3735, -4.743), (-0.1558, -0.3761, -4.751), (-0.1555, -0.3754, -4.747), (-0.2859, -0.2859, -4.743), (-0.2879, -0.2879, -4.751), (-0.2873, -0.2873, -4.747), (-0.3735, -0.1547, -4.743), (-0.3761, -0.1558, -4.751), (-0.3754, -0.1555, -4.747), (-0.4043, -3.291e-07, -4.743), (-0.4071, -3.299e-07, -4.751), (-0.4063, -3.295e-07, -4.747), (-0.3735, 0.1547, -4.743), (-0.3761, 0.1558, -4.751), (-0.3754, 0.1555, -4.747), (-0.2859, 0.2859, -4.743), (-0.2879, 0.2879, -4.751), (-0.2873, 0.2873, -4.747), (-0.1547, 0.3735, -4.743), (-0.1558, 0.3761, -4.751), (-0.1555, 0.3754, -4.747), (7.783e-08, 0.4042, -4.83), (7.748e-08, 0.4071, -4.821), (7.759e-08, 0.4063, -4.826), (0.1558, 0.3761, -4.821), (0.1547, 0.3735, -4.83), (0.1555, 0.3754, -4.826), (0.2879, 0.2879, -4.821), (0.2858, 0.2858, -4.83), (0.2873, 0.2873, -4.826), (0.3761, 0.1558, -4.821), (0.3735, 0.1547, -4.83), (0.3754, 0.1555, -4.826), (0.4071, -3.487e-07, -4.821), (0.4042, -3.491e-07, -4.83), (0.4063, -3.49e-07, -4.826), (0.3761, -0.1558, -4.821), (0.3735, -0.1547, -4.83), (0.3754, -0.1555, -4.826), (0.2879, -0.2879, -4.821), (0.2858, -0.2858, -4.83), (0.2873, -0.2873, -4.826), (0.1558, -0.3761, -4.821), (0.1547, -0.3735, -4.83), (0.1555, -0.3754, -4.826), (1.71e-07, -0.4071, -4.821), (1.707e-07, -0.4042, -4.83), (1.709e-07, -0.4063, -4.826), (-0.1558, -0.3761, -4.821), (-0.1547, -0.3735, -4.83), (-0.1555, -0.3754, -4.826), (-0.2879, -0.2879, -4.821), (-0.2858, -0.2858, -4.83), (-0.2873, -0.2873, -4.826), (-0.3761, -0.1558, -4.821), (-0.3735, -0.1547, -4.83), (-0.3754, -0.1555, -4.826), (-0.4071, -3.352e-07, -4.821), (-0.4042, -3.356e-07, -4.83), (-0.4063, -3.355e-07, -4.826), (-0.3761, 0.1558, -4.821), (-0.3735, 0.1547, -4.83), (-0.3754, 0.1555, -4.826), (-0.2879, 0.2879, -4.821), (-0.2858, 0.2858, -4.83), (-0.2873, 0.2873, -4.826), (-0.1558, 0.3761, -4.821), (-0.1547, 0.3735, -4.83), (-0.1555, 0.3754, -4.826), (8.126e-08, 0.3617, -4.878), (8.205e-08, 0.3693, -4.874), (8.196e-08, 0.3659, -4.877), (0.1413, 0.3412, -4.874), (0.1384, 0.3341, -4.878), (0.14, 0.338, -4.877), (0.2612, 0.2612, -4.874), (0.2557, 0.2557, -4.878), (0.2587, 0.2587, -4.877), (0.3412, 0.1413, -4.874), (0.3341, 0.1384, -4.878), (0.338, 0.14, -4.877), (0.3693, -3.492e-07, -4.874), (0.3617, -3.499e-07, -4.878), (0.3659, -3.494e-07, -4.877), (0.3412, -0.1413, -4.874), (0.3341, -0.1384, -4.878), (0.338, -0.14, -4.877), (0.2612, -0.2612, -4.874), (0.2557, -0.2557, -4.878), (0.2587, -0.2587, -4.877), (0.1413, -0.3412, -4.874), (0.1384, -0.3341, -4.878), (0.14, -0.338, -4.877), (1.669e-07, -0.3693, -4.874), (1.668e-07, -0.3617, -4.878), (1.667e-07, -0.3659, -4.877), (-0.1413, -0.3412, -4.874), (-0.1384, -0.3341, -4.878), (-0.14, -0.338, -4.877), (-0.2612, -0.2612, -4.874), (-0.2557, -0.2557, -4.878), (-0.2587, -0.2587, -4.877), (-0.3412, -0.1413, -4.874), (-0.3341, -0.1384, -4.878), (-0.338, -0.14, -4.877), (-0.3693, -3.369e-07, -4.874), (-0.3617, -3.366e-07, -4.878), (-0.3659, -3.369e-07, -4.877), (-0.3412, 0.1413, -4.874), (-0.3341, 0.1384, -4.878), (-0.338, 0.14, -4.877), (-0.2612, 0.2612, -4.874), (-0.2557, 0.2557, -4.878), (-0.2587, 0.2587, -4.877), (-0.1413, 0.3412, -4.874), (-0.1384, 0.3341, -4.878), (-0.14, 0.338, -4.877), (4.684e-08, 0.3737, -4.702), (4.196e-08, 0.3701, -4.692), (4.407e-08, 0.3712, -4.697), (0.1416, 0.342, -4.692), (0.143, 0.3452, -4.702), (0.142, 0.3429, -4.697), (0.2617, 0.2617, -4.692), (0.2642, 0.2642, -4.702), (0.2625, 0.2625, -4.697), (0.342, 0.1416, -4.692), (0.3452, 0.143, -4.702), (0.3429, 0.142, -4.697), (0.3701, -3.358e-07, -4.692), (0.3737, -3.369e-07, -4.702), (0.3712, -3.363e-07, -4.697), (0.342, -0.1416, -4.692), (0.3452, -0.143, -4.702), (0.3429, -0.142, -4.697), (0.2617, -0.2617, -4.692), (0.2642, -0.2642, -4.702), (0.2625, -0.2625, -4.697), (0.1416, -0.342, -4.692), (0.143, -0.3452, -4.702), (0.142, -0.3429, -4.697), (1.269e-07, -0.3701, -4.692), (1.326e-07, -0.3737, -4.702), (1.293e-07, -0.3712, -4.697), (-0.1416, -0.342, -4.692), (-0.143, -0.3452, -4.702), (-0.142, -0.3429, -4.697), (-0.2617, -0.2617, -4.692), (-0.2642, -0.2642, -4.702), (-0.2625, -0.2625, -4.697), (-0.342, -0.1416, -4.692), (-0.3452, -0.143, -4.702), (-0.3429, -0.142, -4.697), (-0.3701, -3.235e-07, -4.692), (-0.3737, -3.244e-07, -4.702), (-0.3712, -3.239e-07, -4.697), (-0.342, 0.1416, -4.692), (-0.3452, 0.143, -4.702), (-0.3429, 0.142, -4.697), (-0.2617, 0.2617, -4.692), (-0.2642, 0.2642, -4.702), (-0.2625, 0.2625, -4.697), (-0.1416, 0.342, -4.692), (-0.143, 0.3452, -4.702), (-0.142, 0.3429, -4.697)], [], [(154, 158, 73, 65), (742, 739, 68, 77), (745, 742, 77, 83), (748, 745, 83, 89), (751, 748, 89, 95), (754, 751, 95, 101), (757, 754, 101, 107), (760, 757, 107, 113), (763, 760, 113, 119), (766, 763, 119, 125), (769, 766, 125, 131), (772, 769, 131, 137), (775, 772, 137, 143), (778, 775, 143, 149), (781, 778, 149, 155), (737, 781, 155, 64), (935, 938, 793, 790), (65, 73, 71, 67), (719, 722, 70, 74), (703, 734, 85, 79), (734, 694, 91, 85), (694, 728, 97, 91), (728, 725, 103, 97), (725, 698, 109, 103), (698, 730, 115, 109), (730, 715, 121, 115), (715, 712, 127, 121), (712, 709, 133, 127), (709, 700, 139, 133), (700, 691, 145, 139), (691, 689, 151, 145), (689, 706, 157, 151), (67, 71, 80, 76), (250, 254, 169, 161), (662, 674, 164, 173), (650, 662, 173, 179), (599, 650, 179, 185), (605, 599, 185, 191), (601, 605, 191, 197), (610, 601, 197, 203), (619, 610, 203, 209), (625, 619, 209, 215), (631, 625, 215, 221), (640, 631, 221, 227), (643, 640, 227, 233), (655, 643, 233, 239), (664, 655, 239, 245), (682, 664, 245, 251), (686, 682, 251, 160), (317, 673, 661, 329), (320, 316, 328, 332), (332, 328, 340, 344), (344, 340, 352, 356), (356, 352, 364, 368), (368, 364, 376, 380), (380, 376, 388, 392), (392, 388, 400, 404), (404, 400, 412, 416), (416, 412, 424, 428), (428, 424, 436, 440), (440, 436, 448, 452), (452, 448, 460, 464), (464, 460, 472, 476), (298, 295, 584, 587), (476, 472, 484, 488), (313, 685, 673, 317), (307, 311, 319, 323), (310, 314, 316, 320), (485, 683, 685, 313), (707, 688, 481, 493), (482, 478, 490, 494), (479, 475, 487, 491), (688, 692, 469, 481), (470, 466, 478, 482), (467, 463, 475, 479), (692, 701, 457, 469), (458, 454, 466, 470), (455, 451, 463, 467), (701, 710, 445, 457), (446, 442, 454, 458), (443, 439, 451, 455), (710, 713, 433, 445), (434, 430, 442, 446), (431, 427, 439, 443), (713, 716, 421, 433), (422, 418, 430, 434), (419, 415, 427, 431), (716, 731, 409, 421), (410, 406, 418, 422), (407, 403, 415, 419), (731, 697, 397, 409), (398, 394, 406, 410), (395, 391, 403, 407), (697, 724, 385, 397), (386, 382, 394, 398), (383, 379, 391, 395), (724, 727, 373, 385), (374, 370, 382, 386), (371, 367, 379, 383), (727, 695, 361, 373), (362, 358, 370, 374), (359, 355, 367, 371), (695, 733, 349, 361), (350, 346, 358, 362), (347, 343, 355, 359), (733, 704, 337, 349), (338, 334, 346, 350), (335, 331, 343, 347), (704, 721, 325, 337), (326, 322, 334, 338), (323, 319, 331, 335), (494, 490, 308, 304), (491, 487, 311, 307), (488, 484, 314, 310), (257, 301, 590, 544), (265, 262, 551, 554), (268, 265, 554, 557), (271, 268, 557, 560), (274, 271, 560, 563), (277, 274, 563, 566), (280, 277, 566, 569), (283, 280, 569, 572), (286, 283, 572, 575), (289, 286, 575, 578), (292, 289, 578, 581), (293, 296, 535, 532), (295, 292, 581, 584), (301, 298, 587, 590), (721, 718, 305, 325), (262, 259, 548, 551), (545, 589, 15, 0), (272, 275, 514, 511), (296, 299, 538, 535), (275, 278, 517, 514), (299, 302, 541, 538), (278, 281, 520, 517), (256, 260, 496, 500), (302, 256, 500, 541), (281, 284, 523, 520), (260, 263, 502, 496), (284, 287, 526, 523), (263, 266, 505, 502), (287, 290, 529, 526), (266, 269, 508, 505), (290, 293, 532, 529), (269, 272, 511, 508), (1, 0, 15, 14, 13, 12, 11, 10, 9, 8, 7, 6, 5, 4, 3, 2), (550, 547, 1, 2), (574, 571, 9, 10), (553, 550, 2, 3), (577, 574, 10, 11), (556, 553, 3, 4), (580, 577, 11, 12), (559, 556, 4, 5), (583, 580, 12, 13), (562, 559, 5, 6), (586, 583, 13, 14), (565, 562, 6, 7), (589, 586, 14, 15), (568, 565, 7, 8), (784, 788, 835, 833), (571, 568, 8, 9), (613, 607, 515, 518), (259, 257, 544, 548), (617, 623, 217, 211), (208, 212, 218, 214), (646, 595, 187, 181), (614, 617, 211, 205), (667, 652, 536, 539), (595, 592, 193, 187), (677, 679, 542, 499), (202, 206, 212, 208), (161, 169, 167, 163), (659, 671, 497, 503), (635, 628, 527, 530), (244, 248, 254, 250), (592, 608, 199, 193), (679, 667, 539, 542), (184, 188, 194, 190), (608, 614, 205, 199), (628, 622, 524, 527), (607, 593, 512, 515), (214, 218, 224, 220), (629, 634, 229, 223), (637, 635, 530, 533), (670, 658, 175, 166), (172, 176, 182, 178), (680, 676, 170, 253), (616, 613, 518, 521), (163, 167, 176, 172), (178, 182, 188, 184), (547, 545, 0, 1), (232, 236, 242, 238), (652, 637, 533, 536), (647, 659, 503, 506), (653, 668, 247, 241), (220, 224, 230, 226), (196, 200, 206, 202), (658, 646, 181, 175), (668, 680, 253, 247), (596, 647, 506, 509), (190, 194, 200, 196), (634, 638, 235, 229), (226, 230, 236, 232), (622, 616, 521, 524), (238, 242, 248, 244), (676, 670, 166, 170), (638, 653, 241, 235), (593, 596, 509, 512), (623, 629, 223, 217), (674, 686, 160, 164), (112, 116, 122, 118), (329, 661, 649, 341), (671, 677, 499, 497), (304, 308, 322, 326), (461, 656, 665, 473), (106, 110, 116, 112), (341, 649, 598, 353), (473, 665, 683, 485), (449, 644, 656, 461), (389, 611, 620, 401), (425, 632, 641, 437), (148, 152, 158, 154), (718, 707, 493, 305), (88, 92, 98, 94), (377, 602, 611, 389), (118, 122, 128, 124), (437, 641, 644, 449), (365, 604, 602, 377), (722, 703, 79, 70), (76, 80, 86, 82), (706, 719, 74, 157), (82, 86, 92, 88), (136, 140, 146, 142), (413, 626, 632, 425), (124, 128, 134, 130), (100, 104, 110, 106), (94, 98, 104, 100), (401, 620, 626, 413), (353, 598, 604, 365), (130, 134, 140, 136), (142, 146, 152, 148), (932, 935, 790, 787), (938, 941, 796, 793), (941, 944, 799, 796), (944, 947, 802, 799), (947, 950, 805, 802), (950, 953, 808, 805), (953, 956, 811, 808), (956, 959, 814, 811), (959, 962, 817, 814), (962, 965, 820, 817), (965, 968, 823, 820), (968, 971, 826, 823), (971, 974, 829, 826), (739, 737, 64, 68), (19, 17, 736, 740), (827, 830, 877, 874), (43, 40, 761, 764), (22, 19, 740, 743), (46, 43, 764, 767), (25, 22, 743, 746), (49, 46, 767, 770), (28, 25, 746, 749), (52, 49, 770, 773), (31, 28, 749, 752), (55, 52, 773, 776), (34, 31, 752, 755), (58, 55, 776, 779), (37, 34, 755, 758), (61, 58, 779, 782), (40, 37, 758, 761), (17, 61, 782, 736), (797, 800, 847, 844), (806, 809, 856, 853), (832, 836, 883, 881), (809, 812, 859, 856), (830, 784, 833, 877), (62, 16, 929, 973), (812, 815, 862, 859), (791, 794, 841, 838), (815, 818, 865, 862), (26, 29, 940, 937), (818, 821, 868, 865), (794, 797, 844, 841), (821, 824, 871, 868), (800, 803, 850, 847), (824, 827, 874, 871), (803, 806, 853, 850), (860, 863, 910, 907), (50, 53, 964, 961), (29, 32, 943, 940), (53, 56, 967, 964), (32, 35, 946, 943), (56, 59, 970, 967), (35, 38, 949, 946), (59, 62, 973, 970), (38, 41, 952, 949), (928, 932, 787, 785), (788, 791, 838, 835), (41, 44, 955, 952), (20, 23, 934, 931), (44, 47, 958, 955), (23, 26, 937, 934), (47, 50, 961, 958), (839, 842, 889, 886), (863, 866, 913, 910), (842, 845, 892, 889), (866, 869, 916, 913), (845, 848, 895, 892), (869, 872, 919, 916), (848, 851, 898, 895), (872, 875, 922, 919), (851, 854, 901, 898), (875, 878, 925, 922), (854, 857, 904, 901), (926, 880, 884, 887, 890, 893, 896, 899, 902, 905, 908, 911, 914, 917, 920, 923), (857, 860, 907, 904), (878, 832, 881, 925), (836, 839, 886, 883), (65, 67, 69, 66), (66, 69, 68, 64), (71, 73, 75, 72), (72, 75, 74, 70), (67, 76, 78, 69), (69, 78, 77, 68), (80, 71, 72, 81), (81, 72, 70, 79), (76, 82, 84, 78), (78, 84, 83, 77), (86, 80, 81, 87), (87, 81, 79, 85), (82, 88, 90, 84), (84, 90, 89, 83), (92, 86, 87, 93), (93, 87, 85, 91), (88, 94, 96, 90), (90, 96, 95, 89), (98, 92, 93, 99), (99, 93, 91, 97), (94, 100, 102, 96), (96, 102, 101, 95), (104, 98, 99, 105), (105, 99, 97, 103), (100, 106, 108, 102), (102, 108, 107, 101), (110, 104, 105, 111), (111, 105, 103, 109), (106, 112, 114, 108), (108, 114, 113, 107), (116, 110, 111, 117), (117, 111, 109, 115), (112, 118, 120, 114), (114, 120, 119, 113), (122, 116, 117, 123), (123, 117, 115, 121), (118, 124, 126, 120), (120, 126, 125, 119), (128, 122, 123, 129), (129, 123, 121, 127), (124, 130, 132, 126), (126, 132, 131, 125), (134, 128, 129, 135), (135, 129, 127, 133), (130, 136, 138, 132), (132, 138, 137, 131), (140, 134, 135, 141), (141, 135, 133, 139), (136, 142, 144, 138), (138, 144, 143, 137), (146, 140, 141, 147), (147, 141, 139, 145), (142, 148, 150, 144), (144, 150, 149, 143), (152, 146, 147, 153), (153, 147, 145, 151), (148, 154, 156, 150), (150, 156, 155, 149), (158, 152, 153, 159), (159, 153, 151, 157), (154, 65, 66, 156), (156, 66, 64, 155), (73, 158, 159, 75), (75, 159, 157, 74), (737, 739, 741, 738), (738, 741, 740, 736), (739, 742, 744, 741), (741, 744, 743, 740), (742, 745, 747, 744), (744, 747, 746, 743), (745, 748, 750, 747), (747, 750, 749, 746), (748, 751, 753, 750), (750, 753, 752, 749), (751, 754, 756, 753), (753, 756, 755, 752), (754, 757, 759, 756), (756, 759, 758, 755), (757, 760, 762, 759), (759, 762, 761, 758), (760, 763, 765, 762), (762, 765, 764, 761), (763, 766, 768, 765), (765, 768, 767, 764), (766, 769, 771, 768), (768, 771, 770, 767), (769, 772, 774, 771), (771, 774, 773, 770), (772, 775, 777, 774), (774, 777, 776, 773), (775, 778, 780, 777), (777, 780, 779, 776), (778, 781, 783, 780), (780, 783, 782, 779), (781, 737, 738, 783), (783, 738, 736, 782), (161, 163, 165, 162), (162, 165, 164, 160), (167, 169, 171, 168), (168, 171, 170, 166), (163, 172, 174, 165), (165, 174, 173, 164), (176, 167, 168, 177), (177, 168, 166, 175), (172, 178, 180, 174), (174, 180, 179, 173), (182, 176, 177, 183), (183, 177, 175, 181), (178, 184, 186, 180), (180, 186, 185, 179), (188, 182, 183, 189), (189, 183, 181, 187), (184, 190, 192, 186), (186, 192, 191, 185), (194, 188, 189, 195), (195, 189, 187, 193), (190, 196, 198, 192), (192, 198, 197, 191), (200, 194, 195, 201), (201, 195, 193, 199), (196, 202, 204, 198), (198, 204, 203, 197), (206, 200, 201, 207), (207, 201, 199, 205), (202, 208, 210, 204), (204, 210, 209, 203), (212, 206, 207, 213), (213, 207, 205, 211), (208, 214, 216, 210), (210, 216, 215, 209), (218, 212, 213, 219), (219, 213, 211, 217), (214, 220, 222, 216), (216, 222, 221, 215), (224, 218, 219, 225), (225, 219, 217, 223), (220, 226, 228, 222), (222, 228, 227, 221), (230, 224, 225, 231), (231, 225, 223, 229), (226, 232, 234, 228), (228, 234, 233, 227), (236, 230, 231, 237), (237, 231, 229, 235), (232, 238, 240, 234), (234, 240, 239, 233), (242, 236, 237, 243), (243, 237, 235, 241), (238, 244, 246, 240), (240, 246, 245, 239), (248, 242, 243, 249), (249, 243, 241, 247), (244, 250, 252, 246), (246, 252, 251, 245), (254, 248, 249, 255), (255, 249, 247, 253), (250, 161, 162, 252), (252, 162, 160, 251), (169, 254, 255, 171), (171, 255, 253, 170), (497, 499, 501, 498), (498, 501, 500, 496), (503, 497, 498, 504), (504, 498, 496, 502), (506, 503, 504, 507), (507, 504, 502, 505), (509, 506, 507, 510), (510, 507, 505, 508), (512, 509, 510, 513), (513, 510, 508, 511), (515, 512, 513, 516), (516, 513, 511, 514), (518, 515, 516, 519), (519, 516, 514, 517), (521, 518, 519, 522), (522, 519, 517, 520), (524, 521, 522, 525), (525, 522, 520, 523), (527, 524, 525, 528), (528, 525, 523, 526), (530, 527, 528, 531), (531, 528, 526, 529), (533, 530, 531, 534), (534, 531, 529, 532), (536, 533, 534, 537), (537, 534, 532, 535), (539, 536, 537, 540), (540, 537, 535, 538), (542, 539, 540, 543), (543, 540, 538, 541), (499, 542, 543, 501), (501, 543, 541, 500), (494, 304, 306, 495), (495, 306, 305, 493), (491, 307, 309, 492), (492, 309, 308, 490), (488, 310, 312, 489), (489, 312, 311, 487), (485, 313, 315, 486), (486, 315, 314, 484), (482, 494, 495, 483), (483, 495, 493, 481), (479, 491, 492, 480), (480, 492, 490, 478), (476, 488, 489, 477), (477, 489, 487, 475), (473, 485, 486, 474), (474, 486, 484, 472), (470, 482, 483, 471), (471, 483, 481, 469), (467, 479, 480, 468), (468, 480, 478, 466), (464, 476, 477, 465), (465, 477, 475, 463), (461, 473, 474, 462), (462, 474, 472, 460), (458, 470, 471, 459), (459, 471, 469, 457), (455, 467, 468, 456), (456, 468, 466, 454), (452, 464, 465, 453), (453, 465, 463, 451), (449, 461, 462, 450), (450, 462, 460, 448), (446, 458, 459, 447), (447, 459, 457, 445), (443, 455, 456, 444), (444, 456, 454, 442), (440, 452, 453, 441), (441, 453, 451, 439), (437, 449, 450, 438), (438, 450, 448, 436), (434, 446, 447, 435), (435, 447, 445, 433), (431, 443, 444, 432), (432, 444, 442, 430), (428, 440, 441, 429), (429, 441, 439, 427), (425, 437, 438, 426), (426, 438, 436, 424), (422, 434, 435, 423), (423, 435, 433, 421), (419, 431, 432, 420), (420, 432, 430, 418), (416, 428, 429, 417), (417, 429, 427, 415), (413, 425, 426, 414), (414, 426, 424, 412), (410, 422, 423, 411), (411, 423, 421, 409), (407, 419, 420, 408), (408, 420, 418, 406), (404, 416, 417, 405), (405, 417, 415, 403), (401, 413, 414, 402), (402, 414, 412, 400), (398, 410, 411, 399), (399, 411, 409, 397), (395, 407, 408, 396), (396, 408, 406, 394), (392, 404, 405, 393), (393, 405, 403, 391), (389, 401, 402, 390), (390, 402, 400, 388), (386, 398, 399, 387), (387, 399, 397, 385), (383, 395, 396, 384), (384, 396, 394, 382), (380, 392, 393, 381), (381, 393, 391, 379), (377, 389, 390, 378), (378, 390, 388, 376), (374, 386, 387, 375), (375, 387, 385, 373), (371, 383, 384, 372), (372, 384, 382, 370), (368, 380, 381, 369), (369, 381, 379, 367), (365, 377, 378, 366), (366, 378, 376, 364), (362, 374, 375, 363), (363, 375, 373, 361), (359, 371, 372, 360), (360, 372, 370, 358), (356, 368, 369, 357), (357, 369, 367, 355), (353, 365, 366, 354), (354, 366, 364, 352), (350, 362, 363, 351), (351, 363, 361, 349), (347, 359, 360, 348), (348, 360, 358, 346), (344, 356, 357, 345), (345, 357, 355, 343), (341, 353, 354, 342), (342, 354, 352, 340), (338, 350, 351, 339), (339, 351, 349, 337), (335, 347, 348, 336), (336, 348, 346, 334), (332, 344, 345, 333), (333, 345, 343, 331), (329, 341, 342, 330), (330, 342, 340, 328), (326, 338, 339, 327), (327, 339, 337, 325), (323, 335, 336, 324), (324, 336, 334, 322), (320, 332, 333, 321), (321, 333, 331, 319), (317, 329, 330, 318), (318, 330, 328, 316), (304, 326, 327, 306), (306, 327, 325, 305), (307, 323, 324, 309), (309, 324, 322, 308), (310, 320, 321, 312), (312, 321, 319, 311), (313, 317, 318, 315), (315, 318, 316, 314), (260, 256, 258, 261), (261, 258, 257, 259), (263, 260, 261, 264), (264, 261, 259, 262), (266, 263, 264, 267), (267, 264, 262, 265), (269, 266, 267, 270), (270, 267, 265, 268), (272, 269, 270, 273), (273, 270, 268, 271), (275, 272, 273, 276), (276, 273, 271, 274), (278, 275, 276, 279), (279, 276, 274, 277), (281, 278, 279, 282), (282, 279, 277, 280), (284, 281, 282, 285), (285, 282, 280, 283), (287, 284, 285, 288), (288, 285, 283, 286), (290, 287, 288, 291), (291, 288, 286, 289), (293, 290, 291, 294), (294, 291, 289, 292), (296, 293, 294, 297), (297, 294, 292, 295), (299, 296, 297, 300), (300, 297, 295, 298), (302, 299, 300, 303), (303, 300, 298, 301), (256, 302, 303, 258), (258, 303, 301, 257), (548, 544, 546, 549), (549, 546, 545, 547), (551, 548, 549, 552), (552, 549, 547, 550), (554, 551, 552, 555), (555, 552, 550, 553), (557, 554, 555, 558), (558, 555, 553, 556), (560, 557, 558, 561), (561, 558, 556, 559), (563, 560, 561, 564), (564, 561, 559, 562), (566, 563, 564, 567), (567, 564, 562, 565), (569, 566, 567, 570), (570, 567, 565, 568), (572, 569, 570, 573), (573, 570, 568, 571), (575, 572, 573, 576), (576, 573, 571, 574), (578, 575, 576, 579), (579, 576, 574, 577), (581, 578, 579, 582), (582, 579, 577, 580), (584, 581, 582, 585), (585, 582, 580, 583), (587, 584, 585, 588), (588, 585, 583, 586), (590, 587, 588, 591), (591, 588, 586, 589), (544, 590, 591, 546), (546, 591, 589, 545), (608, 592, 594, 609), (609, 594, 593, 607), (592, 595, 597, 594), (594, 597, 596, 593), (602, 604, 606, 603), (603, 606, 605, 601), (604, 598, 600, 606), (606, 600, 599, 605), (611, 602, 603, 612), (612, 603, 601, 610), (614, 608, 609, 615), (615, 609, 607, 613), (617, 614, 615, 618), (618, 615, 613, 616), (620, 611, 612, 621), (621, 612, 610, 619), (623, 617, 618, 624), (624, 618, 616, 622), (626, 620, 621, 627), (627, 621, 619, 625), (629, 623, 624, 630), (630, 624, 622, 628), (632, 626, 627, 633), (633, 627, 625, 631), (638, 634, 636, 639), (639, 636, 635, 637), (634, 629, 630, 636), (636, 630, 628, 635), (641, 632, 633, 642), (642, 633, 631, 640), (644, 641, 642, 645), (645, 642, 640, 643), (598, 649, 651, 600), (600, 651, 650, 599), (595, 646, 648, 597), (597, 648, 647, 596), (653, 638, 639, 654), (654, 639, 637, 652), (656, 644, 645, 657), (657, 645, 643, 655), (646, 658, 660, 648), (648, 660, 659, 647), (649, 661, 663, 651), (651, 663, 662, 650), (665, 656, 657, 666), (666, 657, 655, 664), (668, 653, 654, 669), (669, 654, 652, 667), (658, 670, 672, 660), (660, 672, 671, 659), (661, 673, 675, 663), (663, 675, 674, 662), (670, 676, 678, 672), (672, 678, 677, 671), (680, 668, 669, 681), (681, 669, 667, 679), (683, 665, 666, 684), (684, 666, 664, 682), (673, 685, 687, 675), (675, 687, 686, 674), (676, 680, 681, 678), (678, 681, 679, 677), (685, 683, 684, 687), (687, 684, 682, 686), (689, 691, 693, 690), (690, 693, 692, 688), (728, 694, 696, 729), (729, 696, 695, 727), (691, 700, 702, 693), (693, 702, 701, 692), (734, 703, 705, 735), (735, 705, 704, 733), (719, 706, 708, 720), (720, 708, 707, 718), (700, 709, 711, 702), (702, 711, 710, 701), (709, 712, 714, 711), (711, 714, 713, 710), (712, 715, 717, 714), (714, 717, 716, 713), (715, 730, 732, 717), (717, 732, 731, 716), (722, 719, 720, 723), (723, 720, 718, 721), (703, 722, 723, 705), (705, 723, 721, 704), (706, 689, 690, 708), (708, 690, 688, 707), (725, 728, 729, 726), (726, 729, 727, 724), (698, 725, 726, 699), (699, 726, 724, 697), (730, 698, 699, 732), (732, 699, 697, 731), (694, 734, 735, 696), (696, 735, 733, 695), (17, 19, 21, 18), (18, 21, 20, 16), (19, 22, 24, 21), (21, 24, 23, 20), (22, 25, 27, 24), (24, 27, 26, 23), (25, 28, 30, 27), (27, 30, 29, 26), (28, 31, 33, 30), (30, 33, 32, 29), (31, 34, 36, 33), (33, 36, 35, 32), (34, 37, 39, 36), (36, 39, 38, 35), (37, 40, 42, 39), (39, 42, 41, 38), (40, 43, 45, 42), (42, 45, 44, 41), (43, 46, 48, 45), (45, 48, 47, 44), (46, 49, 51, 48), (48, 51, 50, 47), (49, 52, 54, 51), (51, 54, 53, 50), (52, 55, 57, 54), (54, 57, 56, 53), (55, 58, 60, 57), (57, 60, 59, 56), (58, 61, 63, 60), (60, 63, 62, 59), (61, 17, 18, 63), (63, 18, 16, 62), (785, 787, 789, 786), (786, 789, 788, 784), (787, 790, 792, 789), (789, 792, 791, 788), (790, 793, 795, 792), (792, 795, 794, 791), (793, 796, 798, 795), (795, 798, 797, 794), (796, 799, 801, 798), (798, 801, 800, 797), (799, 802, 804, 801), (801, 804, 803, 800), (802, 805, 807, 804), (804, 807, 806, 803), (805, 808, 810, 807), (807, 810, 809, 806), (808, 811, 813, 810), (810, 813, 812, 809), (811, 814, 816, 813), (813, 816, 815, 812), (814, 817, 819, 816), (816, 819, 818, 815), (817, 820, 822, 819), (819, 822, 821, 818), (820, 823, 825, 822), (822, 825, 824, 821), (823, 826, 828, 825), (825, 828, 827, 824), (826, 829, 831, 828), (828, 831, 830, 827), (829, 785, 786, 831), (831, 786, 784, 830), (833, 835, 837, 834), (834, 837, 836, 832), (835, 838, 840, 837), (837, 840, 839, 836), (838, 841, 843, 840), (840, 843, 842, 839), (841, 844, 846, 843), (843, 846, 845, 842), (844, 847, 849, 846), (846, 849, 848, 845), (847, 850, 852, 849), (849, 852, 851, 848), (850, 853, 855, 852), (852, 855, 854, 851), (853, 856, 858, 855), (855, 858, 857, 854), (856, 859, 861, 858), (858, 861, 860, 857), (859, 862, 864, 861), (861, 864, 863, 860), (862, 865, 867, 864), (864, 867, 866, 863), (865, 868, 870, 867), (867, 870, 869, 866), (868, 871, 873, 870), (870, 873, 872, 869), (871, 874, 876, 873), (873, 876, 875, 872), (874, 877, 879, 876), (876, 879, 878, 875), (877, 833, 834, 879), (879, 834, 832, 878), (881, 883, 885, 882), (882, 885, 884, 880), (883, 886, 888, 885), (885, 888, 887, 884), (886, 889, 891, 888), (888, 891, 890, 887), (889, 892, 894, 891), (891, 894, 893, 890), (892, 895, 897, 894), (894, 897, 896, 893), (895, 898, 900, 897), (897, 900, 899, 896), (898, 901, 903, 900), (900, 903, 902, 899), (901, 904, 906, 903), (903, 906, 905, 902), (904, 907, 909, 906), (906, 909, 908, 905), (907, 910, 912, 909), (909, 912, 911, 908), (910, 913, 915, 912), (912, 915, 914, 911), (913, 916, 918, 915), (915, 918, 917, 914), (916, 919, 921, 918), (918, 921, 920, 917), (919, 922, 924, 921), (921, 924, 923, 920), (922, 925, 927, 924), (924, 927, 926, 923), (925, 881, 882, 927), (927, 882, 880, 926), (974, 928, 785, 829), (929, 931, 933, 930), (930, 933, 932, 928), (931, 934, 936, 933), (933, 936, 935, 932), (934, 937, 939, 936), (936, 939, 938, 935), (937, 940, 942, 939), (939, 942, 941, 938), (940, 943, 945, 942), (942, 945, 944, 941), (943, 946, 948, 945), (945, 948, 947, 944), (946, 949, 951, 948), (948, 951, 950, 947), (949, 952, 954, 951), (951, 954, 953, 950), (952, 955, 957, 954), (954, 957, 956, 953), (955, 958, 960, 957), (957, 960, 959, 956), (958, 961, 963, 960), (960, 963, 962, 959), (961, 964, 966, 963), (963, 966, 965, 962), (964, 967, 969, 966), (966, 969, 968, 965), (967, 970, 972, 969), (969, 972, 971, 968), (970, 973, 975, 972), (972, 975, 974, 971), (973, 929, 930, 975), (975, 930, 928, 974), (16, 20, 931, 929)])
me_cylinder.polygons.foreach_set('use_smooth', [True] * 962)
me_cylinder.polygons.foreach_set('material_index', [1, 1, 1, 1, 1, 1, 1, 1, 1, 1, 1, 1, 1, 1, 1, 1, 2, 1, 1, 1, 1, 1, 1, 1, 1, 1, 1, 1, 1, 1, 1, 1, 1, 1, 1, 1, 1, 1, 1, 1, 1, 1, 1, 1, 1, 1, 1, 1, 1, 0, 2, 2, 2, 2, 2, 2, 2, 2, 2, 2, 2, 2, 2, 0, 2, 0, 2, 2, 0, 0, 2, 2, 0, 2, 2, 0, 2, 2, 0, 2, 2, 0, 2, 2, 0, 2, 2, 0, 2, 2, 0, 2, 2, 0, 2, 2, 0, 2, 2, 0, 2, 2, 0, 2, 2, 0, 2, 2, 0, 2, 2, 2, 2, 2, 0, 0, 0, 0, 0, 0, 0, 0, 0, 0, 0, 0, 0, 0, 0, 0, 0, 0, 0, 0, 0, 0, 0, 0, 0, 0, 0, 0, 0, 0, 0, 0, 3, 0, 0, 0, 0, 0, 0, 0, 0, 0, 0, 0, 0, 0, 2, 0, 0, 0, 1, 1, 1, 1, 0, 1, 0, 1, 1, 0, 0, 1, 1, 0, 1, 1, 0, 0, 1, 1, 0, 1, 1, 1, 0, 1, 1, 0, 1, 0, 0, 1, 1, 1, 1, 1, 0, 1, 1, 1, 0, 1, 1, 1, 0, 1, 1, 1, 0, 0, 2, 0, 1, 0, 0, 0, 0, 0, 1, 0, 1, 0, 1, 0, 0, 1, 1, 1, 1, 1, 0, 1, 1, 1, 0, 0, 1, 1, 2, 2, 2, 2, 2, 2, 2, 2, 2, 2, 2, 2, 2, 1, 1, 2, 1, 1, 1, 1, 1, 1, 1, 1, 1, 1, 1, 1, 1, 1, 1, 2, 2, 2, 2, 2, 3, 2, 2, 2, 3, 2, 2, 2, 2, 2, 2, 2, 3, 3, 3, 3, 3, 3, 3, 3, 2, 2, 3, 3, 3, 3, 3, 2, 2, 2, 2, 2, 2, 2, 2, 2, 2, 2, 2, 2, 2, 2, 1, 1, 1, 1, 1, 1, 1, 1, 1, 1, 1, 1, 1, 1, 1, 1, 1, 1, 1, 1, 1, 1, 1, 1, 1, 1, 1, 1, 1, 1, 1, 1, 1, 1, 1, 1, 1, 1, 1, 1, 1, 1, 1, 1, 1, 1, 1, 1, 1, 1, 1, 1, 1, 1, 1, 1, 1, 1, 1, 1, 1, 1, 1, 1, 1, 1, 1, 1, 1, 1, 1, 1, 1, 1, 1, 1, 1, 1, 1, 1, 1, 1, 1, 1, 1, 1, 1, 1, 1, 1, 1, 1, 1, 1, 1, 1, 1, 1, 1, 1, 1, 1, 1, 1, 1, 1, 1, 1, 1, 1, 1, 1, 1, 1, 1, 1, 1, 1, 1, 1, 1, 1, 1, 1, 1, 1, 1, 1, 1, 1, 1, 1, 1, 1, 1, 1, 1, 1, 1, 1, 1, 1, 1, 1, 1, 1, 1, 1, 1, 1, 1, 1, 1, 1, 1, 1, 1, 1, 1, 1, 0, 0, 0, 0, 0, 0, 0, 0, 0, 0, 0, 0, 0, 0, 0, 0, 0, 0, 0, 0, 0, 0, 0, 0, 0, 0, 0, 0, 0, 0, 0, 0, 2, 0, 2, 2, 2, 2, 0, 2, 2, 0, 2, 2, 2, 2, 0, 2, 2, 0, 2, 2, 2, 2, 0, 2, 2, 0, 2, 2, 2, 2, 0, 2, 2, 0, 2, 2, 2, 2, 0, 2, 2, 0, 2, 2, 2, 2, 0, 2, 2, 0, 2, 2, 2, 2, 0, 2, 2, 0, 2, 2, 2, 2, 0, 2, 2, 0, 2, 2, 2, 2, 0, 2, 2, 0, 2, 2, 2, 2, 0, 2, 2, 0, 2, 2, 2, 2, 0, 2, 2, 0, 2, 2, 2, 2, 0, 2, 2, 0, 2, 2, 2, 2, 0, 2, 2, 0, 2, 2, 2, 2, 0, 2, 2, 0, 2, 2, 2, 2, 0, 2, 2, 0, 2, 2, 2, 2, 0, 2, 0, 0, 0, 0, 0, 0, 0, 0, 0, 0, 0, 0, 0, 0, 0, 0, 0, 0, 0, 0, 0, 0, 0, 0, 0, 0, 0, 0, 0, 0, 0, 0, 0, 0, 0, 0, 0, 0, 0, 0, 0, 0, 0, 0, 0, 0, 0, 0, 0, 0, 0, 0, 0, 0, 0, 0, 0, 0, 0, 0, 0, 0, 0, 0, 1, 0, 1, 0, 0, 1, 0, 1, 0, 1, 1, 0, 1, 0, 0, 1, 1, 0, 0, 1, 1, 0, 0, 1, 1, 0, 1, 0, 0, 1, 0, 1, 0, 1, 1, 0, 1, 0, 0, 1, 1, 0, 0, 1, 0, 1, 1, 0, 1, 0, 0, 1, 1, 0, 1, 0, 0, 1, 0, 1, 1, 0, 0, 1, 1, 0, 1, 0, 1, 0, 1, 0, 1, 0, 1, 0, 1, 0, 1, 0, 1, 0, 1, 0, 1, 0, 1, 0, 1, 0, 1, 0, 1, 0, 1, 0, 1, 3, 1, 3, 1, 3, 1, 3, 1, 3, 1, 3, 1, 3, 1, 3, 1, 3, 1, 3, 1, 3, 1, 3, 1, 3, 1, 3, 1, 3, 1, 3, 2, 2, 2, 2, 2, 2, 2, 2, 2, 2, 2, 2, 2, 2, 2, 2, 2, 2, 2, 2, 2, 2, 2, 2, 2, 2, 2, 2, 2, 2, 2, 2, 2, 2, 2, 2, 2, 2, 2, 2, 2, 2, 2, 2, 2, 2, 2, 2, 2, 2, 2, 2, 2, 2, 2, 2, 2, 2, 2, 2, 2, 2, 2, 2, 2, 2, 2, 2, 2, 2, 2, 2, 2, 2, 2, 2, 2, 2, 2, 2, 2, 2, 2, 2, 2, 2, 2, 2, 2, 2, 2, 2, 2, 2, 2, 2, 2, 3, 2, 3, 2, 3, 2, 3, 2, 3, 2, 3, 2, 3, 2, 3, 2, 3, 2, 3, 2, 3, 2, 3, 2, 3, 2, 3, 2, 3, 2, 3, 2, 3])
me_cylinder.materials.append(mat_raw_metal)
me_cylinder.materials.append(mat_dark_metal)
me_cylinder.materials.append(mat_raw_metal)
me_cylinder.materials.append(mat_light_source)
me_cylinder.use_remesh_preserve_volume = False
me_cylinder.use_remesh_preserve_attributes = False
me_cylinder.use_mirror_vertex_groups = False
me_cylinder.update()
me_cylinder_003 = bpy.data.meshes.new('Cylinder.003')
me_cylinder_003.from_pydata([(-2.989e-08, 0.6342, -1.062), (2.649e-08, 0.6342, 1.062), (0.3171, 0.5492, -1.062), (0.3171, 0.5492, 1.062), (0.5492, 0.3171, -1.062), (0.5492, 0.3171, 1.062), (0.6342, -7.339e-08, -1.062), (0.6342, -7.339e-08, 1.062), (0.5492, -0.3171, -1.062), (0.5492, -0.3171, 1.062), (0.3171, -0.5492, -1.062), (0.3171, -0.5492, 1.062), (6.317e-08, -0.6342, -1.062), (1.195e-07, -0.6342, 1.062), (-0.3171, -0.5492, -1.062), (-0.3171, -0.5492, 1.062), (-0.5492, -0.3171, -1.062), (-0.5492, -0.3171, 1.062), (-0.6342, -3.357e-07, -1.062), (-0.6342, -3.357e-07, 1.062), (-0.5492, 0.3171, -1.062), (-0.5492, 0.3171, 1.062), (-0.3171, 0.5492, -1.062), (-0.3171, 0.5492, 1.062), (0.0, 0.6888, -0.9818), (0.0, 0.6888, 0.9818), (0.3444, 0.5965, 0.9818), (0.3444, 0.5965, -0.9818), (0.5965, 0.3444, 0.9818), (0.5965, 0.3444, -0.9818), (0.6888, -7.339e-08, 0.9818), (0.6888, -7.339e-08, -0.9818), (0.5965, -0.3444, 0.9818), (0.5965, -0.3444, -0.9818), (0.3444, -0.5965, 0.9818), (0.3444, -0.5965, -0.9818), (1.192e-07, -0.6888, 0.9818), (1.192e-07, -0.6888, -0.9818), (-0.3444, -0.5965, 0.9818), (-0.3444, -0.5965, -0.9818), (-0.5965, -0.3444, 0.9818), (-0.5965, -0.3444, -0.9818), (-0.6888, -3.635e-07, 0.9818), (-0.6888, -3.635e-07, -0.9818), (-0.5965, 0.3444, 0.9818), (-0.5965, 0.3444, -0.9818), (-0.3444, 0.5965, 0.9818), (-0.3444, 0.5965, -0.9818), (-3.746e-08, 0.6888, -1.062), (0.3444, 0.5965, -1.062), (0.3444, 0.5965, 1.062), (1.891e-08, 0.6888, 1.062), (0.5965, 0.3444, -1.062), (0.5965, 0.3444, 1.062), (0.6888, -7.339e-08, -1.062), (0.6888, -7.339e-08, 1.062), (0.5965, -0.3444, -1.062), (0.5965, -0.3444, 1.062), (0.3444, -0.5965, -1.062), (0.3444, -0.5965, 1.062), (6.654e-08, -0.6888, -1.062), (1.229e-07, -0.6888, 1.062), (-0.3444, -0.5965, -1.062), (-0.3444, -0.5965, 1.062), (-0.5965, -0.3444, -1.062), (-0.5965, -0.3444, 1.062), (-0.6888, -3.635e-07, -1.062), (-0.6888, -3.635e-07, 1.062), (-0.5965, 0.3444, -1.062), (-0.5965, 0.3444, 1.062), (-0.3444, 0.5965, -1.062), (-0.3444, 0.5965, 1.062)], [], [(25, 51, 50, 26), (26, 50, 53, 28), (28, 53, 55, 30), (30, 55, 57, 32), (32, 57, 59, 34), (34, 59, 61, 36), (36, 61, 63, 38), (38, 63, 65, 40), (40, 65, 67, 42), (42, 67, 69, 44), (3, 1, 23, 21, 19, 17, 15, 13, 11, 9, 7, 5), (44, 69, 71, 46), (46, 71, 51, 25), (0, 2, 4, 6, 8, 10, 12, 14, 16, 18, 20, 22), (70, 47, 24, 48), (47, 46, 25, 24), (68, 45, 47, 70), (45, 44, 46, 47), (66, 43, 45, 68), (43, 42, 44, 45), (64, 41, 43, 66), (41, 40, 42, 43), (62, 39, 41, 64), (39, 38, 40, 41), (60, 37, 39, 62), (37, 36, 38, 39), (58, 35, 37, 60), (35, 34, 36, 37), (56, 33, 35, 58), (33, 32, 34, 35), (54, 31, 33, 56), (31, 30, 32, 33), (52, 29, 31, 54), (29, 28, 30, 31), (49, 27, 29, 52), (27, 26, 28, 29), (48, 24, 27, 49), (24, 25, 26, 27), (2, 0, 48, 49), (1, 3, 50, 51), (4, 2, 49, 52), (3, 5, 53, 50), (6, 4, 52, 54), (5, 7, 55, 53), (8, 6, 54, 56), (7, 9, 57, 55), (10, 8, 56, 58), (9, 11, 59, 57), (12, 10, 58, 60), (11, 13, 61, 59), (14, 12, 60, 62), (13, 15, 63, 61), (16, 14, 62, 64), (15, 17, 65, 63), (18, 16, 64, 66), (17, 19, 67, 65), (20, 18, 66, 68), (19, 21, 69, 67), (22, 20, 68, 70), (21, 23, 71, 69), (0, 22, 70, 48), (23, 1, 51, 71)])
me_cylinder_003.polygons.foreach_set('use_smooth', [True] * 62)
me_cylinder_003.materials.append(mat_raw_metal)
me_cylinder_003.use_remesh_preserve_volume = False
me_cylinder_003.use_remesh_preserve_attributes = False
me_cylinder_003.use_mirror_vertex_groups = False
me_cylinder_003.update()
me_cylinder_002 = bpy.data.meshes.new('Cylinder.002')
me_cylinder_002.from_pydata([(0.0414, 0.9918, -0.7701), (-2.734e-08, 0.85, 1.91), (0.3413, 0.9321, -0.7701), (0.3253, 0.7853, 1.91), (0.7306, 0.672, -0.7701), (0.6011, 0.6011, 1.91), (0.9004, 0.4178, -0.7701), (0.7853, 0.3253, 1.91), (0.9918, -0.0414, -0.7701), (0.85, -4.485e-08, 1.91), (0.9321, -0.3413, -0.7701), (0.7853, -0.3253, 1.91), (0.672, -0.7306, -0.7701), (0.6011, -0.6011, 1.91), (0.4178, -0.9004, -0.7701), (0.3253, -0.7853, 1.91), (-0.0414, -0.9918, -0.7701), (1.271e-07, -0.85, 1.91), (-0.3413, -0.9321, -0.7701), (-0.3253, -0.7853, 1.91), (-0.7306, -0.672, -0.7701), (-0.6011, -0.6011, 1.91), (-0.9004, -0.4178, -0.7701), (-0.7853, -0.3253, 1.91), (-0.9918, 0.0414, -0.7701), (-0.85, 1.671e-09, 1.91), (-0.9321, 0.3413, -0.7701), (-0.7853, 0.3253, 1.91), (-0.672, 0.7306, -0.7701), (-0.6011, 0.6011, 1.91), (-0.4178, 0.9004, -0.7701), (-0.3253, 0.7853, 1.91), (0.3413, 0.9321, 0.7701), (0.0414, 0.9918, 0.7701), (0.7306, 0.672, 0.7701), (0.9004, 0.4178, 0.7701), (0.9918, -0.0414, 0.7701), (0.9321, -0.3413, 0.7701), (0.672, -0.7306, 0.7701), (0.4178, -0.9004, 0.7701), (-0.0414, -0.9918, 0.7701), (-0.3413, -0.9321, 0.7701), (-0.7306, -0.672, 0.7701), (-0.9004, -0.4178, 0.7701), (-0.9918, 0.0414, 0.7701), (-0.9321, 0.3413, 0.7701), (-0.672, 0.7306, 0.7701), (-0.4178, 0.9004, 0.7701), (-0.09722, 1.251, -0.9883), (-0.09722, 1.251, 0.2117), (0.5685, 1.118, 0.2117), (0.5685, 1.118, -0.9883), (0.8158, 0.9533, -0.9883), (0.8158, 0.9533, 0.2117), (1.193, 0.3889, 0.2117), (1.193, 0.3889, -0.9883), (1.251, 0.09722, -0.9883), (1.251, 0.09722, 0.2117), (1.118, -0.5685, 0.2117), (1.118, -0.5685, -0.9883), (0.9533, -0.8158, -0.9883), (0.9533, -0.8158, 0.2117), (0.3889, -1.193, 0.2117), (0.3889, -1.193, -0.9883), (0.09722, -1.251, -0.9883), (0.09722, -1.251, 0.2117), (-0.5685, -1.118, 0.2117), (-0.5685, -1.118, -0.9883), (-0.8158, -0.9533, -0.9883), (-0.8158, -0.9533, 0.2117), (-1.193, -0.3889, 0.2117), (-1.193, -0.3889, -0.9883), (-1.251, -0.09722, -0.9883), (-1.251, -0.09722, 0.2117), (-1.118, 0.5685, 0.2117), (-1.118, 0.5685, -0.9883), (-0.9533, 0.8158, -0.9883), (-0.9533, 0.8158, 0.2117), (-0.3889, 1.193, 0.2117), (-0.3889, 1.193, -0.9883), (0.08579, 0.8472, 1.823), (0.2449, 0.8155, 1.823), (0.2914, 0.9278, 1.086), (0.08579, 0.9687, 1.086), (0.4035, 0.7499, 1.823), (0.5384, 0.6597, 1.823), (0.6243, 0.7456, 1.086), (0.45, 0.8621, 1.086), (0.6597, 0.5384, 1.823), (0.7499, 0.4035, 1.823), (0.8621, 0.45, 1.086), (0.7456, 0.6243, 1.086), (0.8155, 0.2449, 1.823), (0.8472, 0.08579, 1.823), (0.9687, 0.08579, 1.086), (0.9278, 0.2914, 1.086), (0.8472, -0.08579, 1.823), (0.8155, -0.2449, 1.823), (0.9278, -0.2914, 1.086), (0.9687, -0.08579, 1.086), (0.7499, -0.4035, 1.823), (0.6597, -0.5384, 1.823), (0.7456, -0.6243, 1.086), (0.8621, -0.45, 1.086), (0.5384, -0.6597, 1.823), (0.4035, -0.7499, 1.823), (0.45, -0.8621, 1.086), (0.6243, -0.7456, 1.086), (0.2449, -0.8155, 1.823), (0.08579, -0.8472, 1.823), (0.08579, -0.9687, 1.086), (0.2914, -0.9278, 1.086), (-0.08579, -0.8472, 1.823), (-0.2449, -0.8155, 1.823), (-0.2914, -0.9278, 1.086), (-0.08579, -0.9687, 1.086), (-0.4035, -0.7499, 1.823), (-0.5384, -0.6597, 1.823), (-0.6243, -0.7456, 1.086), (-0.45, -0.8621, 1.086), (-0.6597, -0.5384, 1.823), (-0.7499, -0.4035, 1.823), (-0.8621, -0.45, 1.086), (-0.7456, -0.6243, 1.086), (-0.8155, -0.2449, 1.823), (-0.8472, -0.08579, 1.823), (-0.9687, -0.08579, 1.086), (-0.9278, -0.2914, 1.086), (-0.8472, 0.08579, 1.823), (-0.8155, 0.2449, 1.823), (-0.9278, 0.2914, 1.086), (-0.9687, 0.08579, 1.086), (-0.7499, 0.4035, 1.823), (-0.6597, 0.5384, 1.823), (-0.7456, 0.6243, 1.086), (-0.8621, 0.45, 1.086), (-0.5384, 0.6597, 1.823), (-0.4035, 0.7499, 1.823), (-0.45, 0.8621, 1.086), (-0.6243, 0.7456, 1.086), (-0.2449, 0.8155, 1.823), (-0.08579, 0.8472, 1.823), (-0.08579, 0.9687, 1.086), (-0.2914, 0.9278, 1.086), (0.2449, 0.8155, 2.109), (0.08579, 0.8472, 2.109), (0.08579, 0.9687, 1.372), (0.2914, 0.9278, 1.372), (0.5384, 0.6597, 2.109), (0.4035, 0.7499, 2.109), (0.45, 0.8621, 1.372), (0.6243, 0.7456, 1.372), (0.7499, 0.4035, 2.109), (0.6597, 0.5384, 2.109), (0.7456, 0.6243, 1.372), (0.8621, 0.45, 1.372), (0.8472, 0.08579, 2.109), (0.8155, 0.2449, 2.109), (0.9278, 0.2914, 1.372), (0.9687, 0.08579, 1.372), (0.8155, -0.2449, 2.109), (0.8472, -0.08579, 2.109), (0.9687, -0.08579, 1.372), (0.9278, -0.2914, 1.372), (0.6597, -0.5384, 2.109), (0.7499, -0.4035, 2.109), (0.8621, -0.45, 1.372), (0.7456, -0.6243, 1.372), (0.4035, -0.7499, 2.109), (0.5384, -0.6597, 2.109), (0.6243, -0.7456, 1.372), (0.45, -0.8621, 1.372), (0.08579, -0.8472, 2.109), (0.2449, -0.8155, 2.109), (0.2914, -0.9278, 1.372), (0.08579, -0.9687, 1.372), (-0.2449, -0.8155, 2.109), (-0.08579, -0.8472, 2.109), (-0.08579, -0.9687, 1.372), (-0.2914, -0.9278, 1.372), (-0.5384, -0.6597, 2.109), (-0.4035, -0.7499, 2.109), (-0.45, -0.8621, 1.372), (-0.6243, -0.7456, 1.372), (-0.7499, -0.4035, 2.109), (-0.6597, -0.5384, 2.109), (-0.7456, -0.6243, 1.372), (-0.8621, -0.45, 1.372), (-0.8472, -0.08579, 2.109), (-0.8155, -0.2449, 2.109), (-0.9278, -0.2914, 1.372), (-0.9687, -0.08579, 1.372), (-0.8155, 0.2449, 2.109), (-0.8472, 0.08579, 2.109), (-0.9687, 0.08579, 1.372), (-0.9278, 0.2914, 1.372), (-0.6597, 0.5384, 2.109), (-0.7499, 0.4035, 2.109), (-0.8621, 0.45, 1.372), (-0.7456, 0.6243, 1.372), (-0.4035, 0.7499, 2.109), (-0.5384, 0.6597, 2.109), (-0.6243, 0.7456, 1.372), (-0.45, 0.8621, 1.372), (-0.08579, 0.8472, 2.109), (-0.2449, 0.8155, 2.109), (-0.2914, 0.9278, 1.372), (-0.08579, 0.9687, 1.372), (0.0, 1.0, -1.0), (0.3827, 0.9239, -1.0), (0.3827, 0.9239, 1.0), (0.0, 1.0, 1.0), (0.7071, 0.7071, 1.0), (0.7071, 0.7071, -1.0), (0.9239, 0.3827, -1.0), (0.9239, 0.3827, 1.0), (1.0, -4.371e-08, 1.0), (1.0, -4.371e-08, -1.0), (0.9239, -0.3827, -1.0), (0.9239, -0.3827, 1.0), (0.7071, -0.7071, 1.0), (0.7071, -0.7071, -1.0), (0.3827, -0.9239, -1.0), (0.3827, -0.9239, 1.0), (1.51e-07, -1.0, 1.0), (1.51e-07, -1.0, -1.0), (-0.3827, -0.9239, -1.0), (-0.3827, -0.9239, 1.0), (-0.7071, -0.7071, 1.0), (-0.7071, -0.7071, -1.0), (-0.9239, -0.3827, -1.0), (-0.9239, -0.3827, 1.0), (-1.0, 1.192e-08, 1.0), (-1.0, 1.192e-08, -1.0), (-0.9239, 0.3827, -1.0), (-0.9239, 0.3827, 1.0), (-0.7071, 0.7071, 1.0), (-0.7071, 0.7071, -1.0), (-0.3827, 0.9239, -1.0), (-0.3827, 0.9239, 1.0), (0.04019, 0.9627, -0.7475), (0.3313, 0.9048, -0.7475), (0.3313, 0.9048, 0.7475), (0.04019, 0.9627, 0.7475), (0.7091, 0.6523, 0.7475), (0.7091, 0.6523, -0.7475), (0.874, 0.4055, -0.7475), (0.874, 0.4055, 0.7475), (0.9627, -0.04019, 0.7475), (0.9627, -0.04019, -0.7475), (0.9048, -0.3313, -0.7475), (0.9048, -0.3313, 0.7475), (0.6523, -0.7091, 0.7475), (0.6523, -0.7091, -0.7475), (0.4055, -0.874, -0.7475), (0.4055, -0.874, 0.7475), (-0.04019, -0.9627, 0.7475), (-0.04019, -0.9627, -0.7475), (-0.3313, -0.9048, -0.7475), (-0.3313, -0.9048, 0.7475), (-0.7091, -0.6523, 0.7475), (-0.7091, -0.6523, -0.7475), (-0.874, -0.4055, -0.7475), (-0.874, -0.4055, 0.7475), (-0.9627, 0.04019, 0.7475), (-0.9627, 0.04019, -0.7475), (-0.9048, 0.3313, -0.7475), (-0.9048, 0.3313, 0.7475), (-0.6523, 0.7091, 0.7475), (-0.6523, 0.7091, -0.7475), (-0.4055, 0.874, -0.7475), (-0.4055, 0.874, 0.7475)], [], [(37, 10, 250, 251), (223, 224, 65, 62), (24, 44, 264, 265), (232, 233, 72, 73), (36, 37, 251, 248), (214, 215, 54, 55), (43, 22, 262, 263), (225, 222, 63, 64), (10, 8, 249, 250), (231, 232, 73, 70), (42, 43, 263, 260), (222, 223, 62, 63), (8, 36, 248, 249), (233, 230, 71, 72), (3, 1, 31, 29, 27, 25, 23, 21, 19, 17, 15, 13, 11, 9, 7, 5), (22, 20, 261, 262), (239, 211, 49, 78), (208, 209, 213, 214, 217, 218, 221, 222, 225, 226, 229, 230, 233, 234, 237, 238), (117, 118, 183, 180), (119, 116, 181, 182), (130, 131, 194, 195), (116, 117, 180, 181), (129, 130, 195, 192), (90, 91, 154, 155), (131, 128, 193, 194), (142, 143, 206, 207), (89, 90, 155, 152), (128, 129, 192, 193), (141, 142, 207, 204), (91, 88, 153, 154), (102, 103, 166, 167), (143, 140, 205, 206), (88, 89, 152, 153), (101, 102, 167, 164), (51, 50, 53, 52), (55, 54, 57, 56), (59, 58, 61, 60), (63, 62, 65, 64), (67, 66, 69, 68), (71, 70, 73, 72), (75, 74, 77, 76), (79, 78, 49, 48), (217, 214, 55, 56), (224, 225, 64, 65), (215, 216, 57, 54), (216, 217, 56, 57), (234, 235, 74, 75), (237, 234, 75, 76), (226, 227, 66, 67), (235, 236, 77, 74), (229, 226, 67, 68), (218, 219, 58, 59), (236, 237, 76, 77), (211, 208, 48, 49), (227, 228, 69, 66), (221, 218, 59, 60), (209, 210, 50, 51), (228, 229, 68, 69), (219, 220, 61, 58), (213, 209, 51, 52), (220, 221, 60, 61), (238, 239, 78, 79), (210, 212, 53, 50), (208, 238, 79, 48), (212, 213, 52, 53), (230, 231, 70, 71), (1, 3, 81, 80), (3, 210, 82, 81), (210, 211, 83, 82), (211, 1, 80, 83), (3, 5, 85, 84), (5, 212, 86, 85), (212, 210, 87, 86), (210, 3, 84, 87), (5, 7, 89, 88), (7, 215, 90, 89), (215, 212, 91, 90), (212, 5, 88, 91), (7, 9, 93, 92), (9, 216, 94, 93), (216, 215, 95, 94), (215, 7, 92, 95), (9, 11, 97, 96), (11, 219, 98, 97), (219, 216, 99, 98), (216, 9, 96, 99), (11, 13, 101, 100), (13, 220, 102, 101), (220, 219, 103, 102), (219, 11, 100, 103), (13, 15, 105, 104), (15, 223, 106, 105), (223, 220, 107, 106), (220, 13, 104, 107), (15, 17, 109, 108), (17, 224, 110, 109), (224, 223, 111, 110), (223, 15, 108, 111), (17, 19, 113, 112), (19, 227, 114, 113), (227, 224, 115, 114), (224, 17, 112, 115), (19, 21, 117, 116), (21, 228, 118, 117), (228, 227, 119, 118), (227, 19, 116, 119), (21, 23, 121, 120), (23, 231, 122, 121), (231, 228, 123, 122), (228, 21, 120, 123), (23, 25, 125, 124), (25, 232, 126, 125), (232, 231, 127, 126), (231, 23, 124, 127), (25, 27, 129, 128), (27, 235, 130, 129), (235, 232, 131, 130), (232, 25, 128, 131), (27, 29, 133, 132), (29, 236, 134, 133), (236, 235, 135, 134), (235, 27, 132, 135), (29, 31, 137, 136), (31, 239, 138, 137), (239, 236, 139, 138), (236, 29, 136, 139), (31, 1, 141, 140), (1, 211, 142, 141), (211, 239, 143, 142), (239, 31, 140, 143), (145, 144, 147, 146), (149, 148, 151, 150), (153, 152, 155, 154), (157, 156, 159, 158), (161, 160, 163, 162), (165, 164, 167, 166), (169, 168, 171, 170), (173, 172, 175, 174), (177, 176, 179, 178), (181, 180, 183, 182), (185, 184, 187, 186), (189, 188, 191, 190), (193, 192, 195, 194), (197, 196, 199, 198), (201, 200, 203, 202), (205, 204, 207, 206), (104, 105, 168, 169), (118, 119, 182, 183), (107, 104, 169, 170), (105, 106, 171, 168), (92, 93, 156, 157), (106, 107, 170, 171), (95, 92, 157, 158), (132, 133, 196, 197), (93, 94, 159, 156), (80, 81, 144, 145), (135, 132, 197, 198), (94, 95, 158, 159), (83, 80, 145, 146), (133, 134, 199, 196), (120, 121, 184, 185), (81, 82, 147, 144), (134, 135, 198, 199), (123, 120, 185, 186), (82, 83, 146, 147), (121, 122, 187, 184), (108, 109, 172, 173), (122, 123, 186, 187), (111, 108, 173, 174), (109, 110, 175, 172), (96, 97, 160, 161), (110, 111, 174, 175), (99, 96, 161, 162), (136, 137, 200, 201), (97, 98, 163, 160), (84, 85, 148, 149), (139, 136, 201, 202), (98, 99, 162, 163), (87, 84, 149, 150), (137, 138, 203, 200), (124, 125, 188, 189), (85, 86, 151, 148), (138, 139, 202, 203), (127, 124, 189, 190), (86, 87, 150, 151), (125, 126, 191, 188), (112, 113, 176, 177), (126, 127, 190, 191), (115, 112, 177, 178), (113, 114, 179, 176), (100, 101, 164, 165), (114, 115, 178, 179), (103, 100, 165, 166), (140, 141, 204, 205), (0, 2, 209, 208), (32, 33, 211, 210), (33, 0, 208, 211), (2, 32, 210, 209), (34, 4, 213, 212), (4, 6, 214, 213), (35, 34, 212, 215), (6, 35, 215, 214), (36, 8, 217, 216), (8, 10, 218, 217), (37, 36, 216, 219), (10, 37, 219, 218), (38, 12, 221, 220), (12, 14, 222, 221), (39, 38, 220, 223), (14, 39, 223, 222), (40, 16, 225, 224), (16, 18, 226, 225), (41, 40, 224, 227), (18, 41, 227, 226), (42, 20, 229, 228), (20, 22, 230, 229), (43, 42, 228, 231), (22, 43, 231, 230), (44, 24, 233, 232), (24, 26, 234, 233), (45, 44, 232, 235), (26, 45, 235, 234), (46, 28, 237, 236), (28, 30, 238, 237), (47, 46, 236, 239), (30, 47, 239, 238), (240, 243, 242, 241), (245, 244, 247, 246), (249, 248, 251, 250), (253, 252, 255, 254), (257, 256, 259, 258), (261, 260, 263, 262), (265, 264, 267, 266), (269, 268, 271, 270), (26, 24, 265, 266), (12, 38, 252, 253), (44, 45, 267, 264), (14, 12, 253, 254), (2, 0, 240, 241), (45, 26, 266, 267), (38, 39, 255, 252), (33, 32, 242, 243), (28, 46, 268, 269), (39, 14, 254, 255), (0, 33, 243, 240), (30, 28, 269, 270), (16, 40, 256, 257), (32, 2, 241, 242), (46, 47, 271, 268), (18, 16, 257, 258), (4, 34, 244, 245), (47, 30, 270, 271), (40, 41, 259, 256), (6, 4, 245, 246), (41, 18, 258, 259), (34, 35, 247, 244), (20, 42, 260, 261), (35, 6, 246, 247)])
me_cylinder_002.polygons.foreach_set('use_smooth', [True] * 258)
me_cylinder_002.polygons.foreach_set('material_index', [0, 1, 0, 1, 0, 1, 0, 1, 0, 1, 0, 1, 0, 1, 0, 0, 1, 0, 0, 0, 0, 0, 0, 0, 0, 0, 0, 0, 0, 0, 0, 0, 0, 0, 1, 1, 1, 1, 1, 1, 1, 1, 1, 1, 1, 1, 1, 1, 1, 1, 1, 1, 1, 1, 1, 1, 1, 1, 1, 1, 1, 1, 1, 1, 1, 1, 0, 0, 0, 0, 0, 0, 0, 0, 0, 0, 0, 0, 0, 0, 0, 0, 0, 0, 0, 0, 0, 0, 0, 0, 0, 0, 0, 0, 0, 0, 0, 0, 0, 0, 0, 0, 0, 0, 0, 0, 0, 0, 0, 0, 0, 0, 0, 0, 0, 0, 0, 0, 0, 0, 0, 0, 0, 0, 0, 0, 0, 0, 0, 0, 0, 0, 0, 0, 0, 0, 0, 0, 0, 0, 0, 0, 0, 0, 0, 0, 0, 0, 0, 0, 0, 0, 0, 0, 0, 0, 0, 0, 0, 0, 0, 0, 0, 0, 0, 0, 0, 0, 0, 0, 0, 0, 0, 0, 0, 0, 0, 0, 0, 0, 0, 0, 0, 0, 0, 0, 0, 0, 0, 0, 0, 0, 0, 0, 0, 0, 0, 0, 0, 0, 0, 0, 0, 0, 0, 0, 0, 0, 0, 0, 0, 0, 0, 0, 0, 0, 0, 0, 0, 0, 0, 0, 0, 0, 0, 0, 0, 0, 0, 0, 0, 0, 0, 0, 0, 0, 0, 0, 0, 0, 0, 0, 0, 0, 0, 0, 0, 0, 0, 0, 0, 0, 0, 0, 0, 0, 0, 0])
me_cylinder_002.materials.append(mat_raw_metal)
me_cylinder_002.materials.append(mat_colorful_metal)
me_cylinder_002.use_remesh_preserve_volume = False
me_cylinder_002.use_remesh_preserve_attributes = False
me_cylinder_002.use_mirror_vertex_groups = False
me_cylinder_002.update()

# ---- objects
ob_lamp_001 = bpy.data.objects.new('Lamp.001', light_lamp_002)
ob_cube_002 = bpy.data.objects.new('Cube.002', me_cube_003)
ob_sun = bpy.data.objects.new('Sun', light_sun)
ob_lamp = bpy.data.objects.new('Lamp', light_lamp)
ob_camera = bpy.data.objects.new('Camera', cam_camera)
ob_cube = bpy.data.objects.new('Cube', me_cube_002)
ob_cube_001 = bpy.data.objects.new('Cube.001', me_cube_001)
ob_cylinder = bpy.data.objects.new('Cylinder', me_cylinder)
ob_cylinder_001 = bpy.data.objects.new('Cylinder.001', me_cylinder_003)
ob_cylinder_002 = bpy.data.objects.new('Cylinder.002', me_cylinder_002)

# ---- transforms, parenting, visibility, modifiers, constraints
ob_lamp_001.location = (-9.301, 0.6842, -1.645)
ob_lamp_001.rotation_euler = (0.6503, 0.05522, 1.866)
ob_lamp_001.lock_rotations_4d = False
ob_lamp_001.empty_display_type = 'ARROWS'
ob_lamp_001.color = (0.0, 0.0, 0.0, 0.0)
ob_lamp_001.lineart.crease_threshold = 0.0
ob_cube_002.location = (0.0, 0.6989, 0.8527)
ob_cube_002.rotation_euler = (0.2618, -0.0, 0.0)
ob_cube_002.scale = (0.9161, 0.9161, 0.9161)
ob_cube_002.lineart.crease_threshold = 0.0
_m = ob_cube_002.modifiers.new('Bevel', 'BEVEL')
_m.width = 0.03
_m.width_pct = 0.03
_m.segments = 3
_m.limit_method = 'NONE'
_m.spread = 0.0
_m = ob_cube_002.modifiers.new('Mirror', 'MIRROR')
_m.use_axis = (False, False, True)
_m = ob_cube_002.modifiers.new('Array', 'ARRAY')
_m.constant_offset_displace = (0.0, 0.0, 0.0)
_m.relative_offset_displace = (0.0, -0.4, 0.0)
ob_sun.location = (0.7973, 7.599, 4.7)
ob_sun.rotation_euler = (-0.4189, -0.1396, 0.2094)
ob_sun.lineart.crease_threshold = 0.0
ob_lamp.location = (1.568, -3.856, 1.311)
ob_lamp.rotation_euler = (0.6503, 0.05522, 1.866)
ob_lamp.lock_rotations_4d = False
ob_lamp.empty_display_type = 'ARROWS'
ob_lamp.color = (0.0, 0.0, 0.0, 0.0)
ob_lamp.lineart.crease_threshold = 0.0
ob_camera.location = (-10.0, -10.0, 8.2)
ob_camera.rotation_euler = (1.047, 0.0, -0.7854)
ob_camera.lock_rotations_4d = False
ob_camera.empty_display_type = 'ARROWS'
ob_camera.color = (0.0, 0.0, 0.0, 0.0)
ob_camera.display_type = 'WIRE'
ob_camera.lineart.crease_threshold = 0.0
ob_cube.location = (0.0, 0.8408, 0.8907)
ob_cube.rotation_euler = (0.2618, -0.0, 0.0)
ob_cube.scale = (0.9161, 0.9161, 0.9161)
ob_cube.lineart.crease_threshold = 0.0
_m = ob_cube.modifiers.new('Bevel', 'BEVEL')
_m.width = 0.03
_m.width_pct = 0.03
_m.segments = 3
_m.limit_method = 'NONE'
_m.spread = 0.0
_m = ob_cube.modifiers.new('Mirror', 'MIRROR')
_m.use_axis = (False, False, True)
ob_cube_001.location = (0.0, -1.79, -0.02878)
ob_cube_001.rotation_euler = (0.0, -0.0, 3.142)
ob_cube_001.scale = (0.9161, 0.9161, 0.9161)
ob_cube_001.lineart.crease_threshold = 0.0
_m = ob_cube_001.modifiers.new('Mirror', 'MIRROR')
_m = ob_cube_001.modifiers.new('Bevel', 'BEVEL')
_m.width = 0.031
_m.width_pct = 0.031
_m.segments = 3
_m.limit_method = 'NONE'
_m.spread = 0.0
ob_cylinder.location = (0.0, 0.5455, 0.8116)
ob_cylinder.rotation_euler = (-1.309, -0.0, 0.0)
ob_cylinder.scale = (0.9161, 0.9161, 0.9161)
ob_cylinder.lineart.crease_threshold = 0.0
_m = ob_cylinder.modifiers.new('Subsurf', 'SUBSURF')
_m.uv_smooth = 'PRESERVE_CORNERS'
_m.quality = 2
_m.levels = 2
_m.show_only_control_edges = False
ob_cylinder_001.location = (0.0, -1.79, 0.1665)
ob_cylinder_001.rotation_euler = (-0.0, 1.571, 0.0)
ob_cylinder_001.scale = (0.6432, 0.6432, 0.6432)
ob_cylinder_001.lineart.crease_threshold = 0.0
_m = ob_cylinder_001.modifiers.new('Subsurf', 'SUBSURF')
_m.uv_smooth = 'PRESERVE_CORNERS'
_m.quality = 2
_m.levels = 2
_m.show_only_control_edges = False
ob_cylinder_002.location = (0.0, -1.79, -1.649)
ob_cylinder_002.rotation_euler = (0.0, -0.0, -0.1976)
ob_cylinder_002.scale = (1.719, 1.719, 0.1835)
ob_cylinder_002.lineart.crease_threshold = 0.0
_m = ob_cylinder_002.modifiers.new('Bevel', 'BEVEL')
_m.width = 0.01
_m.width_pct = 0.01
_m.segments = 3
_m.limit_method = 'NONE'
_m.spread = 0.0

# ---- collection membership
col_collection_1.objects.link(ob_lamp_001)
col_collection_1.objects.link(ob_cube_002)
col_collection_1.objects.link(ob_sun)
col_collection_1.objects.link(ob_lamp)
col_collection_1.objects.link(ob_camera)
col_collection_1.objects.link(ob_cube)
col_collection_1.objects.link(ob_cube_001)
col_collection_1.objects.link(ob_cylinder)
col_collection_1.objects.link(ob_cylinder_001)
col_collection_1.objects.link(ob_cylinder_002)

# ---- scene / render settings (as saved in the file)
scene.camera = ob_camera
scene.frame_start = 1; scene.frame_end = 250; scene.frame_set(1)
scene.render.engine = 'CYCLES'
scene.render.image_settings.compression = 90
scene.render.resolution_x = 720
scene.render.resolution_y = 720
scene.render.resolution_percentage = 25
scene.render.film_transparent = True
scene.render.bake_margin = 2
scene.render.bake_bias = 0.0
scene.render.stamp_background = (0.0, 0.0, 0.0, 0.0)
scene.cycles.use_denoising = False
scene.cycles.sampling_pattern = 'TABULATED_SOBOL'
scene.cycles.light_sampling_threshold = 0.0
scene.cycles.use_adaptive_sampling = False
scene.cycles.use_light_tree = False
scene.cycles.caustics_reflective = False
scene.cycles.caustics_refractive = False
scene.cycles.blur_glossy = 0.0
scene.cycles.diffuse_bounces = 12
scene.cycles.glossy_bounces = 12
scene.cycles.transmission_bounces = 4
scene.cycles.volume_bounces = 4
scene.cycles.transparent_max_bounces = 4
scene.cycles.pixel_filter_type = 'GAUSSIAN'
scene.cycles.sample_clamp_direct = 3.0
scene.cycles.sample_clamp_indirect = 3.0
scene.view_settings.view_transform = 'Standard'
bpy.context.view_layer.update()
